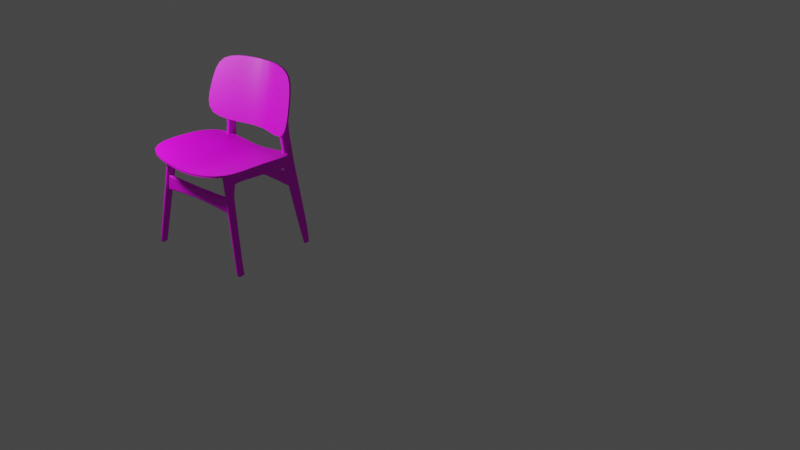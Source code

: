 # Source: chair_backup.blend  (saved by Blender 2.93.21; exported with 4.5.12 LTS)
import bpy
from mathutils import Matrix  # noqa: F401  (used for matrix-valued properties, if any)

bpy.ops.wm.read_factory_settings(use_empty=True)
scene = bpy.context.scene
scene.name = 'Scene'

# ---- collections
col_collection = bpy.data.collections.new('Collection'); scene.collection.children.link(col_collection)
col_collection_2 = bpy.data.collections.new('Collection 2'); scene.collection.children.link(col_collection_2)

# ---- images (referenced by path relative to the original .blend; pixels are not part of the script)
import os
ASSET_DIR = os.environ.get("B2B_ASSET_DIR", "")  # directory of the original .blend (textures are referenced by path, not embedded)
HERE = os.path.dirname(os.path.abspath(__file__))  # packed textures are extracted next to this script under _unpacked/

def load_image(name, relpath, width, height, colorspace="sRGB"):
    """Load a texture the original file referenced (path relative to the .blend, or extracted next to this script)."""
    p = next((c for c in (os.path.join(HERE, relpath), os.path.join(ASSET_DIR, relpath)) if relpath and os.path.exists(c)), "")
    if p:
        img = bpy.data.images.load(p, check_existing=True)
        img.name = name
    else:  # same state as the original file: an image datablock whose file is absent (Cycles renders it pink)
        img = bpy.data.images.new(name, width, height)
        img.source = "FILE"
        img.filepath = "//" + (relpath or name)
    img.colorspace_settings.name = colorspace
    return img
img_woodquarteredchiffon001_col_3k_jpg_001 = load_image('WoodQuarteredChiffon001_COL_3K.jpg.001', 'WoodQuarteredChiffon001/REGULAR/3K/WoodQuarteredChiffon001_COL_3K.jpg', 1024, 1024, 'sRGB')

# ---- materials (node trees are filled in below, after node groups)
mat_material_002 = bpy.data.materials.new('Material.002')
mat_material_002.use_transparent_shadow = False
mat_material_004 = bpy.data.materials.new('Material.004')
mat_material_004.use_transparent_shadow = False
mat_material_006 = bpy.data.materials.new('Material.006')
mat_material_006.use_transparent_shadow = False
mat_material_003 = bpy.data.materials.new('Material.003')
mat_material_003.use_transparent_shadow = False
mat_material_005 = bpy.data.materials.new('Material.005')
mat_material_005.use_transparent_shadow = False
mat_material_001 = bpy.data.materials.new('Material.001')
mat_material_001.use_transparent_shadow = False

# ---- node groups
ng_auto_smooth = bpy.data.node_groups.new('Auto Smooth', 'GeometryNodeTree')
_s = ng_auto_smooth.interface.new_socket(name='Geometry', in_out='OUTPUT', socket_type='NodeSocketGeometry')
_s = ng_auto_smooth.interface.new_socket(name='Geometry', in_out='INPUT', socket_type='NodeSocketGeometry')
_s = ng_auto_smooth.interface.new_socket(name='Angle', in_out='INPUT', socket_type='NodeSocketFloat')
_s.subtype = 'ANGLE'
_s.min_value = 0.0
_s.max_value = 3.142
ng_auto_smooth.is_modifier = True
_N = ng_auto_smooth.nodes; _L = ng_auto_smooth.links
n0 = _N.new('NodeGroupOutput'); n0.name = 'Group Output'; n0.location = (480, -100)
n1 = _N.new('NodeGroupInput'); n1.name = 'Group Input'; n1.location = (-420, -300)
n2 = _N.new('NodeGroupInput'); n2.name = 'Group Input.001'; n2.location = (-60, -100)
n3 = _N.new('GeometryNodeSetShadeSmooth'); n3.name = 'Set Shade Smooth'; n3.location = (120, -100)
n3.domain = 'EDGE'
n4 = _N.new('GeometryNodeSetShadeSmooth'); n4.name = 'Set Shade Smooth.001'; n4.location = (300, -100)
n5 = _N.new('GeometryNodeInputMeshEdgeAngle'); n5.name = 'Edge Angle'; n5.location = (-420, -220)
n6 = _N.new('GeometryNodeInputEdgeSmooth'); n6.name = 'Is Edge Smooth'; n6.location = (-60, -160)
n7 = _N.new('GeometryNodeInputShadeSmooth'); n7.name = 'Is Face Smooth'; n7.location = (-240, -340)
n8 = _N.new('FunctionNodeBooleanMath'); n8.name = 'Boolean Math'; n8.location = (-60, -220)
n9 = _N.new('FunctionNodeCompare'); n9.name = 'Compare'; n9.location = (-240, -180)
n9.operation = 'LESS_EQUAL'
_L.new(n5.outputs[0], n9.inputs[0])
_L.new(n4.outputs[0], n0.inputs[0])
_L.new(n1.outputs[1], n9.inputs[1])
_L.new(n9.outputs[0], n8.inputs[0])
_L.new(n7.outputs[0], n8.inputs[1])
_L.new(n2.outputs[0], n3.inputs[0])
_L.new(n6.outputs[0], n3.inputs[1])
_L.new(n3.outputs[0], n4.inputs[0])
_L.new(n8.outputs[0], n3.inputs[2])
n0.is_active_output = True

# ---- material node trees
mat_material_002.use_nodes = True; mat_material_002.node_tree.nodes.clear()
_N = mat_material_002.node_tree.nodes; _L = mat_material_002.node_tree.links
n0 = _N.new('ShaderNodeBsdfPrincipled'); n0.name = 'Principled BSDF'; n0.location = (10, 300)
n0.distribution = 'GGX'
n0.subsurface_method = 'BURLEY'
n0.inputs[3].default_value = 1.45
n0.inputs[27].default_value = (0.0, 0.0, 0.0, 1.0)
n0.inputs[28].default_value = 1.0
n1 = _N.new('ShaderNodeOutputMaterial'); n1.name = 'Material Output'; n1.location = (300, 300)
n2 = _N.new('ShaderNodeTexImage'); n2.name = 'Image Texture'; n2.location = (-280, 280)
n2.image = img_woodquarteredchiffon001_col_3k_jpg_001
_L.new(n0.outputs[0], n1.inputs[0])
_L.new(n2.outputs[0], n0.inputs[0])
n1.is_active_output = True
mat_material_004.use_nodes = True; mat_material_004.node_tree.nodes.clear()
_N = mat_material_004.node_tree.nodes; _L = mat_material_004.node_tree.links
n0 = _N.new('ShaderNodeBsdfPrincipled'); n0.name = 'Principled BSDF'; n0.location = (10, 300)
n0.distribution = 'GGX'
n0.subsurface_method = 'BURLEY'
n0.inputs[3].default_value = 1.45
n0.inputs[27].default_value = (0.0, 0.0, 0.0, 1.0)
n0.inputs[28].default_value = 1.0
n1 = _N.new('ShaderNodeOutputMaterial'); n1.name = 'Material Output'; n1.location = (300, 300)
n2 = _N.new('ShaderNodeTexImage'); n2.name = 'Image Texture'; n2.location = (-280, 280)
n2.image = img_woodquarteredchiffon001_col_3k_jpg_001
_L.new(n0.outputs[0], n1.inputs[0])
_L.new(n2.outputs[0], n0.inputs[0])
n1.is_active_output = True
mat_material_006.use_nodes = True; mat_material_006.node_tree.nodes.clear()
_N = mat_material_006.node_tree.nodes; _L = mat_material_006.node_tree.links
n0 = _N.new('ShaderNodeBsdfPrincipled'); n0.name = 'Principled BSDF'; n0.location = (10, 300)
n0.distribution = 'GGX'
n0.subsurface_method = 'BURLEY'
n0.inputs[3].default_value = 1.45
n0.inputs[27].default_value = (0.0, 0.0, 0.0, 1.0)
n0.inputs[28].default_value = 1.0
n1 = _N.new('ShaderNodeOutputMaterial'); n1.name = 'Material Output'; n1.location = (300, 300)
n2 = _N.new('ShaderNodeTexImage'); n2.name = 'Image Texture'; n2.location = (-280, 280)
n2.image = img_woodquarteredchiffon001_col_3k_jpg_001
_L.new(n0.outputs[0], n1.inputs[0])
_L.new(n2.outputs[0], n0.inputs[0])
n1.is_active_output = True
mat_material_003.use_nodes = True; mat_material_003.node_tree.nodes.clear()
_N = mat_material_003.node_tree.nodes; _L = mat_material_003.node_tree.links
n0 = _N.new('ShaderNodeBsdfPrincipled'); n0.name = 'Principled BSDF'; n0.location = (10, 300)
n0.distribution = 'GGX'
n0.subsurface_method = 'BURLEY'
n0.inputs[3].default_value = 1.45
n0.inputs[27].default_value = (0.0, 0.0, 0.0, 1.0)
n0.inputs[28].default_value = 1.0
n1 = _N.new('ShaderNodeOutputMaterial'); n1.name = 'Material Output'; n1.location = (300, 300)
n2 = _N.new('ShaderNodeTexImage'); n2.name = 'Image Texture'; n2.location = (-280, 280)
n2.image = img_woodquarteredchiffon001_col_3k_jpg_001
_L.new(n0.outputs[0], n1.inputs[0])
_L.new(n2.outputs[0], n0.inputs[0])
n1.is_active_output = True
mat_material_005.use_nodes = True; mat_material_005.node_tree.nodes.clear()
_N = mat_material_005.node_tree.nodes; _L = mat_material_005.node_tree.links
n0 = _N.new('ShaderNodeBsdfPrincipled'); n0.name = 'Principled BSDF'; n0.location = (10, 300)
n0.distribution = 'GGX'
n0.subsurface_method = 'BURLEY'
n0.inputs[3].default_value = 1.45
n0.inputs[27].default_value = (0.0, 0.0, 0.0, 1.0)
n0.inputs[28].default_value = 1.0
n1 = _N.new('ShaderNodeOutputMaterial'); n1.name = 'Material Output'; n1.location = (300, 300)
n2 = _N.new('ShaderNodeTexImage'); n2.name = 'Image Texture'; n2.location = (-280, 280)
n2.image = img_woodquarteredchiffon001_col_3k_jpg_001
_L.new(n0.outputs[0], n1.inputs[0])
_L.new(n2.outputs[0], n0.inputs[0])
n1.is_active_output = True
mat_material_001.use_nodes = True; mat_material_001.node_tree.nodes.clear()
_N = mat_material_001.node_tree.nodes; _L = mat_material_001.node_tree.links
n0 = _N.new('ShaderNodeBsdfPrincipled'); n0.name = 'Principled BSDF'; n0.location = (10, 300)
n0.distribution = 'GGX'
n0.subsurface_method = 'BURLEY'
n0.inputs[0].default_value = (0.0, 0.0, 0.0, 1.0)
n0.inputs[3].default_value = 1.45
n0.inputs[27].default_value = (0.0, 0.0, 0.0, 1.0)
n0.inputs[28].default_value = 1.0
n1 = _N.new('ShaderNodeOutputMaterial'); n1.name = 'Material Output'; n1.location = (300, 300)
_L.new(n0.outputs[0], n1.inputs[0])
n1.is_active_output = True

# ---- world
world_world = bpy.data.worlds.new('World'); scene.world = world_world
world_world.use_nodes = True; world_world.node_tree.nodes.clear()
_N = world_world.node_tree.nodes; _L = world_world.node_tree.links
n0 = _N.new('ShaderNodeOutputWorld'); n0.name = 'World Output'; n0.location = (300, 300)
n1 = _N.new('ShaderNodeBackground'); n1.name = 'Background'; n1.location = (10, 300)
n1.inputs[0].default_value = (0.05088, 0.05088, 0.05088, 1.0)
_L.new(n1.outputs[0], n0.inputs[0])
n0.is_active_output = True
world_world.color = (0.05088, 0.05088, 0.05088)
world_world.use_sun_shadow = False
world_world.sun_shadow_jitter_overblur = 0.0

# ---- lights
light_point = bpy.data.lights.new('Point', 'POINT')
light_point.transmission_factor = 0.0
light_point.energy = 537.4
light_point.shadow_soft_size = 0.25
light_point.shadow_maximum_resolution = 0.006
light_point.use_absolute_resolution = True

# ---- meshes
me_cube_001 = bpy.data.meshes.new('Cube.001')
me_cube_001.from_pydata([(-17.14, -1.0, 0.5479), (-16.05, -1.0, 0.7412), (-12.79, -18.61, -24.1), (-11.69, -18.61, -23.91), (-10.87, -5.286, -28.6), (-12.53, -5.029, -25.53), (-12.74, -3.31, -24.37), (-17.14, -0.6677, 0.5479), (-16.05, -0.6677, 0.7412), (-11.64, -2.855, -24.2), (-12.47, -0.6585, -25.89), (-12.51, -5.042, -25.69), (-11.57, -4.978, -25.09), (-12.62, -4.103, -25.03), (-16.6, 1.0, 0.6446), (-16.81, -1.211, 0.2324), (-12.08, -4.066, -24.93), (-11.55, -18.81, -27.93), (-12.24, -18.61, -24.01), (-11.99, -5.029, -25.44), (-12.19, -3.31, -24.27), (-12.17, -0.5713, -24.4), (-16.6, -0.6677, 0.6446), (-11.93, -0.6585, -25.79), (-16.05, 1.0, 0.7412), (-11.44, -5.029, -25.34), (-11.62, -0.5713, -24.3), (-11.38, -0.6585, -25.69), (-10.84, -0.8499, -28.75), (-16.26, -1.211, 0.329), (-11.54, -4.03, -24.84), (-11.65, -3.31, -24.17), (-10.85, -3.243, -28.7), (-11.93, -0.8499, -28.94), (-17.35, -1.211, 0.1357), (-11.94, -3.243, -28.9), (-17.14, 1.0, 0.5479), (-12.72, -0.5713, -24.5), (-16.85, -1.152, -1.094), (-15.76, -0.8119, -0.9023), (-16.85, -0.8418, -1.094), (-16.31, -1.152, -0.9975), (-16.31, 0.8964, -1.006), (-15.76, -1.152, -0.9008), (-15.76, 0.8964, -0.9094), (-16.85, 0.8964, -1.103), (-12.09, -18.81, -28.02), (-11.96, -5.286, -28.79), (-11.0, -18.81, -27.83), (-11.39, -0.8499, -28.84), (-12.06, -5.242, -28.23), (-10.86, -4.914, -28.62), (-10.84, -1.286, -28.74), (-12.04, -0.815, -28.36), (-11.11, -19.32, -27.2), (-10.99, -5.23, -27.96), (-12.07, -3.399, -28.19), (-11.48, -0.815, -28.29), (-11.66, -19.32, -27.3), (-10.94, -0.815, -28.19), (-12.21, -19.32, -27.4), (-11.75, -22.84, -23.58), (-12.3, -22.84, -23.68), (-12.85, -22.84, -23.77), (-12.28, -24.21, -26.99), (-11.18, -24.21, -26.79), (-12.91, -23.58, -23.4), (-11.82, -23.58, -23.21), (-12.37, -23.58, -23.3), (-12.91, -23.75, -23.42), (-11.81, -23.75, -23.23), (-12.36, -25.32, -26.51), (-11.26, -25.32, -26.57), (-11.29, -25.63, -26.41), (-11.17, -23.03, -26.9), (-12.83, -21.8, -23.85), (-12.26, -23.03, -27.1), (-12.28, -21.8, -23.76), (-11.74, -21.8, -23.66), (-11.71, -23.03, -27.0), (-11.24, -24.91, -26.7), (-11.81, -23.59, -23.27), (-12.9, -23.59, -23.46), (-11.3, -25.73, -26.32), (-12.42, -25.91, -26.21), (-11.31, -25.91, -26.26), (-10.85, -2.678, -28.71), (-12.38, -5.1, -26.43), (-12.62, -18.81, -25.05), (-11.44, -26.89, -25.37), (-11.98, -26.89, -25.47), (-11.47, -26.89, -25.38), (-12.53, -26.89, -25.57), (-11.4, -5.051, -25.92), (-11.25, -0.7037, -26.41), (-12.35, -0.7037, -26.61), (-12.76, -24.05, -24.29), (-11.66, -24.05, -24.09), (-16.95, -27.87, 0.2734), (-16.22, -27.87, 0.4026), (-16.6, -27.93, 0.3964), (-11.82, -23.58, -23.21), (-16.55, -25.46, 0.3244), (-16.56, -25.77, 0.384), (-16.91, -25.66, 0.2598), (-16.19, -25.76, 0.4486), (-16.18, -25.69, 0.3612), (-16.56, -25.77, 0.384), (-16.91, -25.69, 0.232), (-16.18, -25.89, 0.5403), (-16.94, -25.77, 0.406), (-16.57, -25.77, 0.4706), (-16.92, -25.76, 0.3194), (-16.96, -26.86, 0.5245), (-16.23, -26.86, 0.6537), (-16.98, -26.87, 0.6111), (-16.61, -26.87, 0.6757), (-16.24, -26.87, 0.7403), (-11.53, -18.81, -24.86), (-12.46, -3.9, -25.94), (-11.8, -0.7037, -26.51), (-11.59, -23.2, -24.5), (-11.57, -22.12, -24.59), (-11.67, -24.23, -24.05), (-16.23, -27.93, 0.461), (-10.85, -3.725, -28.68), (-12.68, -23.2, -24.69), (-12.67, -22.12, -24.78), (-12.76, -24.23, -24.24), (-16.96, -27.93, 0.3318), (-12.22, -24.88, -28.6), (-11.16, -24.88, -28.41), (-12.23, -26.05, -28.53), (-11.14, -26.31, -28.52), (-11.21, -23.77, -28.13), (-12.27, -23.77, -28.32), (-11.74, -23.77, -28.23), (-11.33, -26.46, -35.25), (-10.23, -26.2, -35.28), (-10.22, -25.33, -35.36), (-11.13, -25.55, -28.55), (-11.15, -26.43, -28.47), (-12.24, -26.69, -28.44), (-12.21, -26.78, -28.65), (-10.82, -23.54, -35.04), (-11.35, -23.6, -35.13), (-11.35, -23.58, -35.13), (-10.29, -23.54, -34.94), (-11.15, -26.78, -28.46), (-11.68, -26.78, -28.55), (-10.22, -26.08, -35.33), (-11.31, -25.82, -35.34), (-10.24, -24.65, -35.22), (-11.3, -24.08, -35.41), (-11.66, -24.77, -31.65), (-10.6, -24.77, -31.47), (-11.67, -25.94, -31.58), (-10.58, -26.21, -31.57), (-10.64, -23.67, -31.19), (-11.7, -23.67, -31.37), (-11.17, -23.67, -31.28), (-10.57, -25.45, -31.6), (-10.59, -26.33, -31.52), (-11.68, -26.58, -31.49), (-11.65, -26.68, -31.7), (-10.59, -26.68, -31.51), (-11.12, -26.68, -31.61), (-11.29, -26.55, -35.46), (-10.76, -26.55, -35.36), (-10.23, -26.55, -35.27), (-8.978, -27.26, -46.91), (-9.612, -28.59, -46.69), (-8.448, -27.26, -46.82), (-8.939, -28.58, -44.95), (-9.508, -27.26, -47.01), (-9.521, -28.59, -45.06), (-8.943, -28.59, -44.96), (-9.678, -28.7, -46.35), (-8.384, -28.84, -47.19), (-9.558, -28.46, -46.88), (-9.249, -28.57, -45.74), (-8.849, -28.16, -46.16), (-9.117, -27.09, -46.64), (-10.81, -26.97, -39.41), (-10.82, -27.34, -39.36), (-10.65, -25.82, -39.91), (-10.58, -24.75, -40.06), (-12.48, -26.46, -25.85), (-11.35, -23.59, -35.13), (-12.22, -26.74, -28.55), (-11.66, -26.64, -31.61), (-11.31, -26.51, -35.36), (-10.42, -28.03, -42.59), (-10.14, -27.19, -43.45), (-10.41, -27.87, -42.61), (-9.985, -26.15, -43.93), (-11.17, -23.49, -26.86), (-11.19, -24.2, -28.24), (-10.27, -23.97, -35.05), (-10.63, -24.1, -31.3), (-8.481, -27.86, -46.77), (-8.961, -27.35, -46.74), (17.14, -1.0, 0.5479), (16.05, -1.0, 0.7412), (12.79, -18.61, -24.1), (11.69, -18.61, -23.91), (10.87, -5.286, -28.6), (12.53, -5.029, -25.53), (12.74, -3.31, -24.37), (17.14, -0.6677, 0.5479), (16.05, -0.6677, 0.7412), (11.64, -2.855, -24.2), (12.47, -0.6585, -25.89), (12.51, -5.042, -25.69), (11.57, -4.978, -25.09), (12.62, -4.103, -25.03), (16.6, 1.0, 0.6446), (16.81, -1.211, 0.2324), (12.08, -4.066, -24.93), (11.55, -18.81, -27.93), (12.24, -18.61, -24.01), (11.99, -5.029, -25.44), (12.19, -3.31, -24.27), (12.17, -0.5713, -24.4), (16.6, -0.6677, 0.6446), (11.93, -0.6585, -25.79), (16.05, 1.0, 0.7412), (11.44, -5.029, -25.34), (11.62, -0.5713, -24.3), (11.38, -0.6585, -25.69), (10.84, -0.8499, -28.75), (16.26, -1.211, 0.329), (11.54, -4.03, -24.84), (11.65, -3.31, -24.17), (10.85, -3.243, -28.7), (11.93, -0.8499, -28.94), (17.35, -1.211, 0.1357), (11.94, -3.243, -28.9), (17.14, 1.0, 0.5479), (12.72, -0.5713, -24.5), (16.85, -1.152, -1.094), (15.76, -0.8119, -0.9023), (16.85, -0.8418, -1.094), (16.31, -1.152, -0.9975), (16.31, 0.8964, -1.006), (15.76, -1.152, -0.9008), (15.76, 0.8964, -0.9094), (16.85, 0.8964, -1.103), (12.09, -18.81, -28.02), (11.96, -5.286, -28.79), (11.0, -18.81, -27.83), (11.39, -0.8499, -28.84), (12.06, -5.242, -28.23), (10.86, -4.914, -28.62), (10.84, -1.286, -28.74), (12.04, -0.815, -28.36), (11.11, -19.32, -27.2), (10.99, -5.23, -27.96), (12.07, -3.399, -28.19), (11.48, -0.815, -28.29), (11.66, -19.32, -27.3), (10.94, -0.815, -28.19), (12.21, -19.32, -27.4), (11.75, -22.84, -23.58), (12.3, -22.84, -23.68), (12.85, -22.84, -23.77), (12.28, -24.21, -26.99), (11.18, -24.21, -26.79), (12.91, -23.58, -23.4), (11.82, -23.58, -23.21), (12.37, -23.58, -23.3), (12.91, -23.75, -23.42), (11.81, -23.75, -23.23), (12.36, -25.32, -26.51), (11.26, -25.32, -26.57), (11.29, -25.63, -26.41), (11.17, -23.03, -26.9), (12.83, -21.8, -23.85), (12.26, -23.03, -27.1), (12.28, -21.8, -23.76), (11.74, -21.8, -23.66), (11.71, -23.03, -27.0), (11.24, -24.91, -26.7), (11.81, -23.59, -23.27), (12.9, -23.59, -23.46), (11.3, -25.73, -26.32), (12.42, -25.91, -26.21), (11.31, -25.91, -26.26), (10.85, -2.678, -28.71), (12.38, -5.1, -26.43), (12.62, -18.81, -25.05), (11.44, -26.89, -25.37), (11.98, -26.89, -25.47), (11.47, -26.89, -25.38), (12.53, -26.89, -25.57), (11.4, -5.051, -25.92), (11.25, -0.7037, -26.41), (12.35, -0.7037, -26.61), (12.76, -24.05, -24.29), (11.66, -24.05, -24.09), (16.95, -27.87, 0.2734), (16.22, -27.87, 0.4026), (16.6, -27.93, 0.3964), (11.82, -23.58, -23.21), (16.55, -25.46, 0.3244), (16.56, -25.77, 0.384), (16.91, -25.66, 0.2598), (16.19, -25.76, 0.4486), (16.18, -25.69, 0.3612), (16.56, -25.77, 0.384), (16.91, -25.69, 0.232), (16.18, -25.89, 0.5403), (16.94, -25.77, 0.406), (16.57, -25.77, 0.4706), (16.92, -25.76, 0.3194), (16.96, -26.86, 0.5245), (16.23, -26.86, 0.6537), (16.98, -26.87, 0.6111), (16.61, -26.87, 0.6757), (16.24, -26.87, 0.7403), (11.53, -18.81, -24.86), (12.46, -3.9, -25.94), (11.8, -0.7037, -26.51), (11.59, -23.2, -24.5), (11.57, -22.12, -24.59), (11.67, -24.23, -24.05), (16.23, -27.93, 0.461), (10.85, -3.725, -28.68), (12.68, -23.2, -24.69), (12.67, -22.12, -24.78), (12.76, -24.23, -24.24), (16.96, -27.93, 0.3318), (12.22, -24.88, -28.6), (11.16, -24.88, -28.41), (12.23, -26.05, -28.53), (11.14, -26.31, -28.52), (11.21, -23.77, -28.13), (12.27, -23.77, -28.32), (11.74, -23.77, -28.23), (11.33, -26.46, -35.25), (10.23, -26.2, -35.28), (10.22, -25.33, -35.36), (11.13, -25.55, -28.55), (11.15, -26.43, -28.47), (12.24, -26.69, -28.44), (12.21, -26.78, -28.65), (10.82, -23.54, -35.04), (11.35, -23.6, -35.13), (11.35, -23.58, -35.13), (10.29, -23.54, -34.94), (11.15, -26.78, -28.46), (11.68, -26.78, -28.55), (10.22, -26.08, -35.33), (11.31, -25.82, -35.34), (10.24, -24.65, -35.22), (11.3, -24.08, -35.41), (11.66, -24.77, -31.65), (10.6, -24.77, -31.47), (11.67, -25.94, -31.58), (10.58, -26.21, -31.57), (10.64, -23.67, -31.19), (11.7, -23.67, -31.37), (11.17, -23.67, -31.28), (10.57, -25.45, -31.6), (10.59, -26.33, -31.52), (11.68, -26.58, -31.49), (11.65, -26.68, -31.7), (10.59, -26.68, -31.51), (11.12, -26.68, -31.61), (11.29, -26.55, -35.46), (10.76, -26.55, -35.36), (10.23, -26.55, -35.27), (8.978, -27.26, -46.91), (9.612, -28.59, -46.69), (8.448, -27.26, -46.82), (8.939, -28.58, -44.95), (9.508, -27.26, -47.01), (9.521, -28.59, -45.06), (8.943, -28.59, -44.96), (9.678, -28.7, -46.35), (8.384, -28.84, -47.19), (9.558, -28.46, -46.88), (9.249, -28.57, -45.74), (8.849, -28.16, -46.16), (9.117, -27.09, -46.64), (10.81, -26.97, -39.41), (10.82, -27.34, -39.36), (10.65, -25.82, -39.91), (10.58, -24.75, -40.06), (12.48, -26.46, -25.85), (11.35, -23.59, -35.13), (12.22, -26.74, -28.55), (11.66, -26.64, -31.61), (11.31, -26.51, -35.36), (10.42, -28.03, -42.59), (10.14, -27.19, -43.45), (10.41, -27.87, -42.61), (9.985, -26.15, -43.93), (11.17, -23.49, -26.86), (11.19, -24.2, -28.24), (10.27, -23.97, -35.05), (10.63, -24.1, -31.3), (8.481, -27.86, -46.77), (8.961, -27.35, -46.74)], [], [(40, 7, 36, 45), (39, 8, 1, 43), (38, 34, 0), (7, 0, 34), (12, 25, 3), (77, 75, 63, 62), (32, 30, 25, 12), (32, 9, 31, 30), (13, 6, 37, 10), (27, 26, 9, 32), (44, 24, 8, 39), (38, 0, 7, 40), (86, 94, 27, 32), (13, 11, 5), (5, 11, 2), (119, 13, 10, 95), (93, 12, 3, 118), (95, 10, 23, 120), (24, 14, 22, 8), (10, 37, 21, 23), (30, 31, 20, 16), (30, 16, 19, 25), (25, 19, 18, 3), (8, 22, 15, 29), (43, 29, 15, 41), (45, 36, 14, 42), (43, 1, 29), (8, 29, 1), (78, 77, 62, 61), (120, 23, 27, 94), (23, 21, 26, 27), (42, 14, 24, 44), (14, 36, 7, 22), (16, 20, 6, 13), (16, 13, 5, 19), (19, 5, 2, 18), (22, 7, 34, 15), (41, 15, 34, 38), (20, 41, 38, 6), (21, 42, 44, 26), (37, 45, 42, 21), (31, 43, 41, 20), (6, 38, 40), (26, 44, 39, 9), (9, 39, 43, 31), (6, 40, 45, 37), (50, 47, 46, 60), (56, 35, 47, 50), (51, 55, 4), (17, 58, 60, 46), (49, 57, 59, 28), (48, 54, 58, 17), (33, 53, 57, 49), (4, 55, 54, 48), (35, 56, 53, 33), (28, 59, 52), (62, 63, 66, 68), (121, 61, 67, 97), (97, 67, 81, 123), (122, 78, 61, 121), (61, 62, 68, 67), (118, 3, 78, 122), (58, 54, 74, 79), (60, 58, 79, 76), (3, 18, 77, 78), (18, 2, 75, 77), (64, 76, 135, 130), (90, 92, 143, 149), (71, 64, 130, 132), (84, 187, 92), (84, 71, 132, 142), (73, 83, 141, 133), (76, 79, 136, 135), (82, 69, 112, 108), (65, 80, 140, 131), (79, 74, 134, 136), (83, 89, 148, 141), (100, 124, 117, 116), (99, 70, 105, 114), (123, 81, 70, 99), (91, 90, 149, 148), (196, 65, 131, 197), (70, 81, 106, 105), (129, 100, 116, 115), (66, 82, 108, 104), (69, 98, 113, 112), (67, 68, 102, 101), (98, 129, 115, 113), (81, 67, 101, 106), (187, 84, 142, 189), (89, 91, 148), (68, 66, 104, 102), (80, 73, 133, 140), (124, 99, 114, 117), (82, 128, 98, 69), (2, 88, 127, 75), (66, 96, 128, 82), (63, 126, 96, 66), (11, 87, 88, 2), (13, 119, 87, 11), (32, 12, 93, 125), (75, 127, 126, 63), (101, 102, 107, 106), (102, 104, 108, 107), (107, 108, 112, 103), (103, 112, 110, 111), (114, 105, 109, 117), (106, 107, 103, 105), (117, 109, 111, 116), (116, 111, 110, 115), (105, 103, 111, 109), (112, 113, 115, 110), (52, 59, 94, 86), (56, 119, 95, 53), (55, 93, 118, 54), (53, 95, 120, 57), (57, 120, 94, 59), (65, 121, 97, 72), (72, 97, 123, 85), (74, 122, 121, 65), (54, 118, 122, 74), (89, 99, 124), (85, 123, 99, 89), (91, 124, 100, 90), (89, 124, 91), (90, 100, 129, 92), (136, 134, 158, 160), (132, 130, 154, 156), (141, 148, 165, 162), (131, 140, 161, 155), (189, 142, 163, 190), (140, 133, 157, 161), (130, 135, 159, 154), (148, 149, 166, 165), (142, 132, 156, 163), (133, 141, 162, 157), (197, 131, 155, 199), (149, 143, 164, 166), (135, 136, 160, 159), (190, 163, 137, 191), (161, 157, 150, 139), (154, 159, 145, 153), (165, 166, 168, 169), (163, 156, 151, 137), (157, 162, 138, 150), (199, 155, 152, 198), (159, 146, 188), (166, 164, 167, 168), (159, 160, 144, 146), (160, 158, 147, 144), (156, 154, 153, 151), (162, 165, 169, 138), (155, 161, 139, 152), (168, 167, 177, 175), (192, 194, 171, 177), (191, 137, 184, 192), (138, 169, 176), (169, 168, 175, 176), (150, 138, 176, 173), (194, 193, 179, 171), (139, 150, 173, 178), (152, 139, 178), (198, 152, 178, 200), (193, 195, 174, 179), (146, 144, 170, 174), (188, 146, 174, 195), (144, 147, 172, 170), (74, 65, 196), (98, 92, 129), (128, 84, 92, 98), (88, 60, 76, 127), (96, 71, 84, 128), (126, 64, 71, 96), (87, 50, 60, 88), (119, 56, 50, 87), (125, 93, 55, 51), (127, 76, 64, 126), (175, 180, 173, 176), (180, 181, 178, 173), (201, 182, 172, 200), (182, 174, 170, 172), (177, 180, 175), (177, 171, 181, 180), (171, 182, 201, 181), (171, 179, 174, 182), (153, 145, 186, 185), (151, 153, 185, 183), (137, 151, 183, 184), (145, 188, 195, 186), (185, 186, 195, 193), (183, 185, 193, 194), (167, 191, 192, 177), (184, 183, 194, 192), (159, 188, 145), (164, 190, 191, 167), (143, 189, 190, 164), (92, 187, 189, 143), (181, 201, 200, 178), (147, 198, 200, 172), (158, 199, 198, 147), (134, 197, 199, 158), (74, 196, 197, 134), (242, 247, 238, 209), (241, 245, 203, 210), (240, 202, 236), (209, 236, 202), (214, 205, 227), (279, 264, 265, 277), (234, 214, 227, 232), (234, 232, 233, 211), (215, 212, 239, 208), (229, 234, 211, 228), (246, 241, 210, 226), (240, 242, 209, 202), (288, 234, 229, 296), (215, 207, 213), (207, 204, 213), (321, 297, 212, 215), (295, 320, 205, 214), (297, 322, 225, 212), (226, 210, 224, 216), (212, 225, 223, 239), (232, 218, 222, 233), (232, 227, 221, 218), (227, 205, 220, 221), (210, 231, 217, 224), (245, 243, 217, 231), (247, 244, 216, 238), (245, 231, 203), (210, 203, 231), (280, 263, 264, 279), (322, 296, 229, 225), (225, 229, 228, 223), (244, 246, 226, 216), (216, 224, 209, 238), (218, 215, 208, 222), (218, 221, 207, 215), (221, 220, 204, 207), (224, 217, 236, 209), (243, 240, 236, 217), (222, 208, 240, 243), (223, 228, 246, 244), (239, 223, 244, 247), (233, 222, 243, 245), (208, 242, 240), (228, 211, 241, 246), (211, 233, 245, 241), (208, 239, 247, 242), (252, 262, 248, 249), (258, 252, 249, 237), (253, 206, 257), (219, 248, 262, 260), (251, 230, 261, 259), (250, 219, 260, 256), (235, 251, 259, 255), (206, 250, 256, 257), (237, 235, 255, 258), (230, 254, 261), (264, 270, 268, 265), (323, 299, 269, 263), (299, 325, 283, 269), (324, 323, 263, 280), (263, 269, 270, 264), (320, 324, 280, 205), (260, 281, 276, 256), (262, 278, 281, 260), (205, 280, 279, 220), (220, 279, 277, 204), (266, 332, 337, 278), (292, 351, 345, 294), (273, 334, 332, 266), (286, 294, 389), (286, 344, 334, 273), (275, 335, 343, 285), (278, 337, 338, 281), (284, 310, 314, 271), (267, 333, 342, 282), (281, 338, 336, 276), (285, 343, 350, 291), (302, 318, 319, 326), (301, 316, 307, 272), (325, 301, 272, 283), (293, 350, 351, 292), (398, 399, 333, 267), (272, 307, 308, 283), (331, 317, 318, 302), (268, 306, 310, 284), (271, 314, 315, 300), (269, 303, 304, 270), (300, 315, 317, 331), (283, 308, 303, 269), (389, 391, 344, 286), (291, 350, 293), (270, 304, 306, 268), (282, 342, 335, 275), (326, 319, 316, 301), (284, 271, 300, 330), (204, 277, 329, 290), (268, 284, 330, 298), (265, 268, 298, 328), (213, 204, 290, 289), (215, 213, 289, 321), (234, 327, 295, 214), (277, 265, 328, 329), (303, 308, 309, 304), (304, 309, 310, 306), (309, 305, 314, 310), (305, 313, 312, 314), (316, 319, 311, 307), (308, 307, 305, 309), (319, 318, 313, 311), (318, 317, 312, 313), (307, 311, 313, 305), (314, 312, 317, 315), (254, 288, 296, 261), (258, 255, 297, 321), (257, 256, 320, 295), (255, 259, 322, 297), (259, 261, 296, 322), (267, 274, 299, 323), (274, 287, 325, 299), (276, 267, 323, 324), (256, 276, 324, 320), (291, 326, 301), (287, 291, 301, 325), (293, 292, 302, 326), (291, 293, 326), (292, 294, 331, 302), (338, 362, 360, 336), (334, 358, 356, 332), (343, 364, 367, 350), (333, 357, 363, 342), (391, 392, 365, 344), (342, 363, 359, 335), (332, 356, 361, 337), (350, 367, 368, 351), (344, 365, 358, 334), (335, 359, 364, 343), (399, 401, 357, 333), (351, 368, 366, 345), (337, 361, 362, 338), (392, 393, 339, 365), (363, 341, 352, 359), (356, 355, 347, 361), (367, 371, 370, 368), (365, 339, 353, 358), (359, 352, 340, 364), (401, 400, 354, 357), (361, 390, 348), (368, 370, 369, 366), (361, 348, 346, 362), (362, 346, 349, 360), (358, 353, 355, 356), (364, 340, 371, 367), (357, 354, 341, 363), (370, 377, 379, 369), (394, 379, 373, 396), (393, 394, 386, 339), (340, 378, 371), (371, 378, 377, 370), (352, 375, 378, 340), (396, 373, 381, 395), (341, 380, 375, 352), (354, 380, 341), (400, 402, 380, 354), (395, 381, 376, 397), (348, 376, 372, 346), (390, 397, 376, 348), (346, 372, 374, 349), (276, 398, 267), (300, 331, 294), (330, 300, 294, 286), (290, 329, 278, 262), (298, 330, 286, 273), (328, 298, 273, 266), (289, 290, 262, 252), (321, 289, 252, 258), (327, 253, 257, 295), (329, 328, 266, 278), (377, 378, 375, 382), (382, 375, 380, 383), (403, 402, 374, 384), (384, 374, 372, 376), (379, 377, 382), (379, 382, 383, 373), (373, 383, 403, 384), (373, 384, 376, 381), (355, 387, 388, 347), (353, 385, 387, 355), (339, 386, 385, 353), (347, 388, 397, 390), (387, 395, 397, 388), (385, 396, 395, 387), (369, 379, 394, 393), (386, 394, 396, 385), (361, 347, 390), (366, 369, 393, 392), (345, 366, 392, 391), (294, 345, 391, 389), (383, 380, 402, 403), (349, 374, 402, 400), (360, 349, 400, 401), (336, 360, 401, 399), (276, 336, 399, 398)])
_uv = me_cube_001.uv_layers.new(name='UVMap')
_uv.uv.foreach_set('vector', [0.06835, 0.01285, 0.07483, 0.007408, 0.07716, 0.005461, 0.07976, 0.01182, 0.0828, 0.01275, 0.07801, 0.006264, 0.0772, 0.006648, 0.07796, 0.01156, 0.07353, 0.01162, 0.07553, 0.008194, 0.07512, 0.007572, 0.07483, 0.007408, 0.07512, 0.007572, 0.07553, 0.008194, 0.03878, 0.5098, 0.03935, 0.51, 0.03186, 0.7074, 0.02748, 0.72, 0.02638, 0.7199, 0.02657, 0.7213, 0.02732, 0.7212, 0.01967, 0.4874, 0.04144, 0.5005, 0.03935, 0.51, 0.03878, 0.5098, 0.01967, 0.4874, 0.0525, 0.4928, 0.04466, 0.4952, 0.04144, 0.5005, 0.04379, 0.4995, 0.03531, 0.4908, 0.05567, 0.4862, 0.05075, 0.4862, 0.04546, 0.484, 0.04107, 0.4862, 0.0525, 0.4928, 0.01967, 0.4874, 0.07194, 0.01012, 0.07592, 5.748e-05, 0.07801, 0.006264, 0.0828, 0.01275, 0.07353, 0.01162, 0.07512, 0.007572, 0.07483, 0.007408, 0.06835, 0.01285, 0.02499, 0.4814, 0.04579, 0.4834, 0.04546, 0.484, 0.01967, 0.4874, 0.04379, 0.4995, 0.04671, 0.5113, 0.04701, 0.5101, 0.04701, 0.5101, 0.04671, 0.5113, 0.025, 0.7072, 0.05132, 0.5019, 0.04379, 0.4995, 0.05075, 0.4862, 0.05052, 0.484, 0.03228, 0.5116, 0.03878, 0.5098, 0.03186, 0.7074, 0.03157, 0.7078, 0.05052, 0.484, 0.05075, 0.4862, 0.04806, 0.4851, 0.04823, 0.4834, 0.07592, 5.748e-05, 0.07651, 0.003348, 0.07638, 0.007235, 0.07801, 0.006264, 0.05075, 0.4862, 0.05567, 0.4862, 0.04836, 0.4871, 0.04806, 0.4851, 0.04144, 0.5005, 0.04466, 0.4952, 0.03982, 0.4947, 0.04228, 0.5004, 0.04144, 0.5005, 0.04228, 0.5004, 0.04304, 0.5099, 0.03935, 0.51, 0.03935, 0.51, 0.04304, 0.5099, 0.02842, 0.7075, 0.03186, 0.7074, 0.07801, 0.006264, 0.07638, 0.007235, 0.07563, 0.007993, 0.07607, 0.007679, 0.07796, 0.01156, 0.07607, 0.007679, 0.07563, 0.007993, 0.07574, 0.01099, 0.07976, 0.01182, 0.07716, 0.005461, 0.07651, 0.003348, 0.07599, 0.01019, 0.07796, 0.01156, 0.0772, 0.006648, 0.07607, 0.007679, 0.07801, 0.006264, 0.07607, 0.007679, 0.0772, 0.006648, 0.02859, 0.72, 0.02748, 0.72, 0.02732, 0.7212, 0.02807, 0.7213, 0.04823, 0.4834, 0.04806, 0.4851, 0.04546, 0.484, 0.04579, 0.4834, 0.04806, 0.4851, 0.04836, 0.4871, 0.04107, 0.4862, 0.04546, 0.484, 0.07599, 0.01019, 0.07651, 0.003348, 0.07592, 5.748e-05, 0.07194, 0.01012, 0.07651, 0.003348, 0.07716, 0.005461, 0.07483, 0.007408, 0.07638, 0.007235, 0.04228, 0.5004, 0.03982, 0.4947, 0.03531, 0.4908, 0.04379, 0.4995, 0.04228, 0.5004, 0.04379, 0.4995, 0.04701, 0.5101, 0.04304, 0.5099, 0.04304, 0.5099, 0.04701, 0.5101, 0.025, 0.7072, 0.02842, 0.7075, 0.07638, 0.007235, 0.07483, 0.007408, 0.07553, 0.008194, 0.07563, 0.007993, 0.07574, 0.01099, 0.07563, 0.007993, 0.07553, 0.008194, 0.07353, 0.01162, 0.03982, 0.4947, 0.07574, 0.01099, 0.07353, 0.01162, 0.03531, 0.4908, 0.04836, 0.4871, 0.07599, 0.01019, 0.07194, 0.01012, 0.04107, 0.4862, 0.05567, 0.4862, 0.07976, 0.01182, 0.07599, 0.01019, 0.04836, 0.4871, 0.04466, 0.4952, 0.07796, 0.01156, 0.07574, 0.01099, 0.03982, 0.4947, 0.03531, 0.4908, 0.07353, 0.01162, 0.06835, 0.01285, 0.04107, 0.4862, 0.07194, 0.01012, 0.0828, 0.01275, 0.0525, 0.4928, 0.0525, 0.4928, 0.0828, 0.01275, 0.07796, 0.01156, 0.04466, 0.4952, 0.03531, 0.4908, 0.06835, 0.01285, 0.07976, 0.01182, 0.05567, 0.4862, 0.07514, 0.5167, 0.0828, 0.5167, 0.03944, 0.7146, 0.03618, 0.7139, 0.06816, 0.4952, 0.07454, 0.4902, 0.0828, 0.5167, 0.07514, 0.5167, 0.002774, 0.5047, 0.008654, 0.5116, 5.748e-05, 0.5108, 0.02759, 0.7189, 0.02805, 0.713, 0.03618, 0.7139, 0.03944, 0.7146, 0.0505, 0.4687, 0.04941, 0.4753, 0.04259, 0.4752, 0.04174, 0.4691, 0.01646, 0.7129, 0.01988, 0.7126, 0.02805, 0.713, 0.02759, 0.7189, 0.05858, 0.4719, 0.05574, 0.4772, 0.04941, 0.4753, 0.0505, 0.4687, 5.748e-05, 0.5108, 0.008654, 0.5116, 0.01988, 0.7126, 0.01646, 0.7129, 0.07454, 0.4902, 0.06816, 0.4952, 0.05574, 0.4772, 0.05858, 0.4719, 0.04174, 0.4691, 0.04259, 0.4752, 0.03624, 0.472, 0.02732, 0.7212, 0.02657, 0.7213, 0.02649, 0.7217, 0.02722, 0.7214, 0.02817, 0.7221, 0.02807, 0.7213, 0.028, 0.7217, 0.0284, 0.723, 0.0284, 0.723, 0.028, 0.7217, 0.02796, 0.7222, 0.02802, 0.7237, 0.0286, 0.7204, 0.02859, 0.72, 0.02807, 0.7213, 0.02817, 0.7221, 0.02807, 0.7213, 0.02732, 0.7212, 0.02722, 0.7214, 0.028, 0.7217, 0.03157, 0.7078, 0.03186, 0.7074, 0.02859, 0.72, 0.0286, 0.7204, 0.02805, 0.713, 0.01988, 0.7126, 0.02601, 0.7251, 0.0272, 0.7258, 0.03618, 0.7139, 0.02805, 0.713, 0.0272, 0.7258, 0.02841, 0.7258, 0.03186, 0.7074, 0.02842, 0.7075, 0.02748, 0.72, 0.02859, 0.72, 0.02842, 0.7075, 0.025, 0.7072, 0.02638, 0.7199, 0.02748, 0.72, 0.02635, 0.7274, 0.02841, 0.7258, 0.02772, 0.7307, 0.02531, 0.7328, 0.02621, 0.7258, 0.02549, 0.7255, 0.0264, 0.7329, 0.0266, 0.7331, 0.02504, 0.727, 0.02635, 0.7274, 0.02531, 0.7328, 0.02288, 0.7325, 0.02517, 0.7263, 0.02532, 0.7258, 0.02549, 0.7255, 0.02517, 0.7263, 0.02504, 0.727, 0.02288, 0.7325, 0.02257, 0.7319, 0.02816, 0.7273, 0.0274, 0.7272, 0.02755, 0.733, 0.02907, 0.7334, 0.02841, 0.7258, 0.0272, 0.7258, 0.02764, 0.7303, 0.02772, 0.7307, 0.02637, 0.7221, 0.02625, 0.7226, 0.02782, 0.7156, 0.02776, 0.7156, 0.02723, 0.7267, 0.02786, 0.7276, 0.02813, 0.7334, 0.02749, 0.7324, 0.0272, 0.7258, 0.02601, 0.7251, 0.02748, 0.7301, 0.02764, 0.7303, 0.0274, 0.7272, 0.02839, 0.7257, 0.02685, 0.7329, 0.02755, 0.733, 0.02773, 0.7154, 0.02787, 0.7154, 0.02778, 0.7155, 0.02773, 0.7155, 0.02805, 0.7155, 0.02801, 0.7226, 0.02764, 0.7156, 0.0278, 0.7155, 0.02802, 0.7237, 0.02796, 0.7222, 0.02801, 0.7226, 0.02805, 0.7155, 0.02697, 0.7258, 0.02621, 0.7258, 0.0266, 0.7331, 0.02685, 0.7329, 0.02642, 0.7259, 0.02723, 0.7267, 0.02749, 0.7324, 0.02693, 0.7311, 0.02801, 0.7226, 0.02796, 0.7222, 0.0277, 0.7156, 0.02764, 0.7156, 0.02759, 0.7154, 0.02773, 0.7154, 0.02773, 0.7155, 0.02768, 0.7155, 0.02649, 0.7217, 0.02637, 0.7221, 0.02776, 0.7156, 0.02771, 0.7156, 0.02625, 0.7226, 0.02741, 0.7154, 0.02765, 0.7155, 0.02782, 0.7156, 0.028, 0.7217, 0.02722, 0.7214, 0.0277, 0.7156, 0.02783, 0.7217, 0.02741, 0.7154, 0.02759, 0.7154, 0.02768, 0.7155, 0.02765, 0.7155, 0.02796, 0.7222, 0.028, 0.7217, 0.02783, 0.7217, 0.0277, 0.7156, 0.02532, 0.7258, 0.02517, 0.7263, 0.02257, 0.7319, 0.02441, 0.7324, 0.02839, 0.7257, 0.02697, 0.7258, 0.02685, 0.7329, 0.02722, 0.7214, 0.02649, 0.7217, 0.02771, 0.7156, 0.0277, 0.7156, 0.02786, 0.7276, 0.02816, 0.7273, 0.02907, 0.7334, 0.02813, 0.7334, 0.02787, 0.7154, 0.02805, 0.7155, 0.0278, 0.7155, 0.02778, 0.7155, 0.02637, 0.7221, 0.02606, 0.7237, 0.02741, 0.7154, 0.02625, 0.7226, 0.025, 0.7072, 0.0252, 0.7076, 0.0263, 0.7205, 0.02638, 0.7199, 0.02649, 0.7217, 0.02585, 0.7229, 0.02606, 0.7237, 0.02637, 0.7221, 0.02657, 0.7213, 0.02633, 0.7222, 0.02585, 0.7229, 0.02649, 0.7217, 0.04671, 0.5113, 0.05391, 0.5139, 0.0252, 0.7076, 0.025, 0.7072, 0.04379, 0.4995, 0.05132, 0.5019, 0.05391, 0.5139, 0.04671, 0.5113, 0.01967, 0.4874, 0.03878, 0.5098, 0.03228, 0.5116, 0.01234, 0.4918, 0.02638, 0.7199, 0.0263, 0.7205, 0.02633, 0.7222, 0.02657, 0.7213, 0.02783, 0.7217, 0.0277, 0.7156, 0.02771, 0.7156, 0.0277, 0.7156, 0.0277, 0.7156, 0.02771, 0.7156, 0.02776, 0.7156, 0.02771, 0.7156, 0.02771, 0.7156, 0.02776, 0.7156, 0.02782, 0.7156, 0.02772, 0.7156, 0.02772, 0.7156, 0.02782, 0.7156, 0.02777, 0.7156, 0.02772, 0.7156, 0.0278, 0.7155, 0.02764, 0.7156, 0.02768, 0.7156, 0.02778, 0.7155, 0.0277, 0.7156, 0.02771, 0.7156, 0.02772, 0.7156, 0.02764, 0.7156, 0.02778, 0.7155, 0.02768, 0.7156, 0.02772, 0.7156, 0.02773, 0.7155, 0.02773, 0.7155, 0.02772, 0.7156, 0.02777, 0.7156, 0.02768, 0.7155, 0.02764, 0.7156, 0.02772, 0.7156, 0.02772, 0.7156, 0.02768, 0.7156, 0.02782, 0.7156, 0.02765, 0.7155, 0.02768, 0.7155, 0.02777, 0.7156, 0.03624, 0.472, 0.04259, 0.4752, 0.04579, 0.4834, 0.02499, 0.4814, 0.06816, 0.4952, 0.05132, 0.5019, 0.05052, 0.484, 0.05574, 0.4772, 0.008654, 0.5116, 0.03228, 0.5116, 0.03157, 0.7078, 0.01988, 0.7126, 0.05574, 0.4772, 0.05052, 0.484, 0.04823, 0.4834, 0.04941, 0.4753, 0.04941, 0.4753, 0.04823, 0.4834, 0.04579, 0.4834, 0.04259, 0.4752, 0.02723, 0.7267, 0.02817, 0.7221, 0.0284, 0.723, 0.02805, 0.7271, 0.02805, 0.7271, 0.0284, 0.723, 0.02802, 0.7237, 0.02787, 0.7267, 0.02601, 0.7251, 0.0286, 0.7204, 0.02817, 0.7221, 0.02723, 0.7267, 0.01988, 0.7126, 0.03157, 0.7078, 0.0286, 0.7204, 0.02601, 0.7251, 0.02839, 0.7257, 0.02805, 0.7155, 0.02787, 0.7154, 0.02787, 0.7267, 0.02802, 0.7237, 0.02805, 0.7155, 0.02839, 0.7257, 0.02697, 0.7258, 0.02787, 0.7154, 0.02773, 0.7154, 0.02621, 0.7258, 0.02839, 0.7257, 0.02787, 0.7154, 0.02697, 0.7258, 0.02621, 0.7258, 0.02773, 0.7154, 0.02759, 0.7154, 0.02549, 0.7255, 0.02764, 0.7303, 0.02748, 0.7301, 0.02744, 0.7465, 0.02784, 0.7464, 0.02288, 0.7325, 0.02531, 0.7328, 0.0249, 0.7486, 0.02041, 0.7481, 0.02755, 0.733, 0.02685, 0.7329, 0.02526, 0.749, 0.02639, 0.7491, 0.02749, 0.7324, 0.02813, 0.7334, 0.02767, 0.7496, 0.02701, 0.7486, 0.02441, 0.7324, 0.02257, 0.7319, 0.01959, 0.7472, 0.0225, 0.7485, 0.02813, 0.7334, 0.02907, 0.7334, 0.02902, 0.7496, 0.02767, 0.7496, 0.02531, 0.7328, 0.02772, 0.7307, 0.02829, 0.7463, 0.0249, 0.7486, 0.02685, 0.7329, 0.0266, 0.7331, 0.02534, 0.7494, 0.02526, 0.749, 0.02257, 0.7319, 0.02288, 0.7325, 0.02041, 0.7481, 0.01959, 0.7472, 0.02907, 0.7334, 0.02755, 0.733, 0.02639, 0.7491, 0.02902, 0.7496, 0.02693, 0.7311, 0.02749, 0.7324, 0.02701, 0.7486, 0.02652, 0.7473, 0.0266, 0.7331, 0.0264, 0.7329, 0.02552, 0.7496, 0.02534, 0.7494, 0.02772, 0.7307, 0.02764, 0.7303, 0.02784, 0.7464, 0.02829, 0.7463, 0.0225, 0.7485, 0.01959, 0.7472, 0.0132, 0.7798, 0.0159, 0.7808, 0.02767, 0.7496, 0.02902, 0.7496, 0.02513, 0.7786, 0.02218, 0.7766, 0.0249, 0.7486, 0.02829, 0.7463, 0.0358, 0.7732, 0.03472, 0.7793, 0.02526, 0.749, 0.02534, 0.7494, 0.01942, 0.7804, 0.01876, 0.7791, 0.01959, 0.7472, 0.02041, 0.7481, 0.01771, 0.7813, 0.0132, 0.7798, 0.02902, 0.7496, 0.02639, 0.7491, 0.0206, 0.7782, 0.02513, 0.7786, 0.02652, 0.7473, 0.02701, 0.7486, 0.0224, 0.7733, 0.02255, 0.7699, 0.02829, 0.7463, 0.02724, 0.7706, 0.03252, 0.7718, 0.02534, 0.7494, 0.02552, 0.7496, 0.02012, 0.7817, 0.01942, 0.7804, 0.02829, 0.7463, 0.02784, 0.7464, 0.02636, 0.7693, 0.02724, 0.7706, 0.02784, 0.7464, 0.02744, 0.7465, 0.02533, 0.7683, 0.02636, 0.7693, 0.02041, 0.7481, 0.0249, 0.7486, 0.03472, 0.7793, 0.01771, 0.7813, 0.02639, 0.7491, 0.02526, 0.749, 0.01876, 0.7791, 0.0206, 0.7782, 0.02701, 0.7486, 0.02767, 0.7496, 0.02218, 0.7766, 0.0224, 0.7733, 0.01942, 0.7804, 0.02012, 0.7817, 0.009504, 0.9703, 0.01063, 0.9556, 0.006111, 0.9038, 0.005416, 0.9029, 0.008775, 0.9707, 0.009504, 0.9703, 0.0159, 0.7808, 0.0132, 0.7798, 0.004361, 0.8485, 0.006111, 0.9038, 0.0206, 0.7782, 0.01876, 0.7791, 0.00407, 0.9562, 0.01876, 0.7791, 0.01942, 0.7804, 0.01063, 0.9556, 0.00407, 0.9562, 0.02513, 0.7786, 0.0206, 0.7782, 0.00407, 0.9562, 0.005891, 0.9573, 0.005416, 0.9029, 0.01597, 0.9139, 0.007703, 0.971, 0.008775, 0.9707, 0.02218, 0.7766, 0.02513, 0.7786, 0.005891, 0.9573, 0.008895, 0.9986, 0.0224, 0.7733, 0.02218, 0.7766, 0.008895, 0.9986, 0.02255, 0.7699, 0.0224, 0.7733, 0.008895, 0.9986, 0.01397, 0.9809, 0.01597, 0.9139, 0.03039, 0.918, 0.02014, 0.9708, 0.007703, 0.971, 0.02724, 0.7706, 0.02636, 0.7693, 0.0188, 0.9741, 0.02014, 0.9708, 0.03252, 0.7718, 0.02724, 0.7706, 0.02014, 0.9708, 0.03039, 0.918, 0.02636, 0.7693, 0.02533, 0.7683, 0.01698, 0.9769, 0.0188, 0.9741, 0.02601, 0.7251, 0.02723, 0.7267, 0.02642, 0.7259, 0.02741, 0.7154, 0.02549, 0.7255, 0.02759, 0.7154, 0.02606, 0.7237, 0.02517, 0.7263, 0.02549, 0.7255, 0.02741, 0.7154, 0.0252, 0.7076, 0.03618, 0.7139, 0.02841, 0.7258, 0.0263, 0.7205, 0.02585, 0.7229, 0.02504, 0.727, 0.02517, 0.7263, 0.02606, 0.7237, 0.02633, 0.7222, 0.02635, 0.7274, 0.02504, 0.727, 0.02585, 0.7229, 0.05391, 0.5139, 0.07514, 0.5167, 0.03618, 0.7139, 0.0252, 0.7076, 0.05132, 0.5019, 0.06816, 0.4952, 0.07514, 0.5167, 0.05391, 0.5139, 0.01234, 0.4918, 0.03228, 0.5116, 0.008654, 0.5116, 0.002774, 0.5047, 0.0263, 0.7205, 0.02841, 0.7258, 0.02635, 0.7274, 0.02633, 0.7222, 0.01063, 0.9556, 0.00927, 0.9664, 0.005891, 0.9573, 0.00407, 0.9562, 0.00927, 0.9664, 0.0091, 0.9748, 0.008895, 0.9986, 0.005891, 0.9573, 0.016, 0.9753, 0.01749, 0.9737, 0.01698, 0.9769, 0.01397, 0.9809, 0.01749, 0.9737, 0.02014, 0.9708, 0.0188, 0.9741, 0.01698, 0.9769, 0.009504, 0.9703, 0.00927, 0.9664, 0.01063, 0.9556, 0.009504, 0.9703, 0.008775, 0.9707, 0.0091, 0.9748, 0.00927, 0.9664, 0.008775, 0.9707, 0.01749, 0.9737, 0.016, 0.9753, 0.0091, 0.9748, 0.008775, 0.9707, 0.007703, 0.971, 0.02014, 0.9708, 0.01749, 0.9737, 0.03472, 0.7793, 0.0358, 0.7732, 0.0359, 0.8517, 0.0232, 0.8525, 0.01771, 0.7813, 0.03472, 0.7793, 0.0232, 0.8525, 0.007306, 0.848, 0.0132, 0.7798, 0.01771, 0.7813, 0.007306, 0.848, 0.004361, 0.8485, 0.0358, 0.7732, 0.03252, 0.7718, 0.03039, 0.918, 0.0359, 0.8517, 0.0232, 0.8525, 0.0359, 0.8517, 0.03039, 0.918, 0.01597, 0.9139, 0.007306, 0.848, 0.0232, 0.8525, 0.01597, 0.9139, 0.005416, 0.9029, 0.02012, 0.7817, 0.0159, 0.7808, 0.006111, 0.9038, 0.009504, 0.9703, 0.004361, 0.8485, 0.007306, 0.848, 0.005416, 0.9029, 0.006111, 0.9038, 0.02829, 0.7463, 0.03252, 0.7718, 0.0358, 0.7732, 0.02552, 0.7496, 0.0225, 0.7485, 0.0159, 0.7808, 0.02012, 0.7817, 0.0264, 0.7329, 0.02441, 0.7324, 0.0225, 0.7485, 0.02552, 0.7496, 0.02549, 0.7255, 0.02532, 0.7258, 0.02441, 0.7324, 0.0264, 0.7329, 0.0091, 0.9748, 0.016, 0.9753, 0.01397, 0.9809, 0.008895, 0.9986, 0.02533, 0.7683, 0.02255, 0.7699, 0.01397, 0.9809, 0.01698, 0.9769, 0.02744, 0.7465, 0.02652, 0.7473, 0.02255, 0.7699, 0.02533, 0.7683, 0.02748, 0.7301, 0.02693, 0.7311, 0.02652, 0.7473, 0.02744, 0.7465, 0.02601, 0.7251, 0.02642, 0.7259, 0.02693, 0.7311, 0.02748, 0.7301, 0.1494, 0.9847, 0.1609, 0.9844, 0.1586, 0.9893, 0.1564, 0.9912, 0.1655, 0.9849, 0.1599, 0.9866, 0.1592, 0.9999, 0.1598, 0.9945, 0.1548, 0.9865, 0.1565, 0.9913, 0.1567, 0.9911, 0.1564, 0.9912, 0.1567, 0.9911, 0.1565, 0.9913, 0.1216, 0.488, 0.1145, 0.2907, 0.1221, 0.4878, 0.1101, 0.2781, 0.1099, 0.277, 0.1092, 0.2769, 0.109, 0.2782, 0.1025, 0.5103, 0.1216, 0.488, 0.1221, 0.4878, 0.1242, 0.4972, 0.1025, 0.5103, 0.1242, 0.4972, 0.1275, 0.5025, 0.1353, 0.5049, 0.1266, 0.4982, 0.1335, 0.5115, 0.1384, 0.5116, 0.1181, 0.5069, 0.1283, 0.5137, 0.1025, 0.5103, 0.1353, 0.5049, 0.1239, 0.5115, 0.1545, 0.9854, 0.1655, 0.9849, 0.1598, 0.9945, 0.1568, 0.9902, 0.1548, 0.9865, 0.1494, 0.9847, 0.1564, 0.9912, 0.1565, 0.9913, 0.1078, 0.5163, 0.1025, 0.5103, 0.1283, 0.5137, 0.1286, 0.5143, 0.1266, 0.4982, 0.1298, 0.4876, 0.1295, 0.4864, 0.1298, 0.4876, 0.1077, 0.291, 0.1295, 0.4864, 0.1341, 0.4958, 0.1333, 0.5137, 0.1335, 0.5115, 0.1266, 0.4982, 0.1151, 0.4861, 0.1142, 0.2903, 0.1145, 0.2907, 0.1216, 0.488, 0.1333, 0.5137, 0.131, 0.5143, 0.1309, 0.5126, 0.1335, 0.5115, 0.1568, 0.9902, 0.1598, 0.9945, 0.1581, 0.9924, 0.1577, 0.9897, 0.1335, 0.5115, 0.1309, 0.5126, 0.1311, 0.5106, 0.1384, 0.5116, 0.1242, 0.4972, 0.1251, 0.4973, 0.1226, 0.503, 0.1275, 0.5025, 0.1242, 0.4972, 0.1221, 0.4878, 0.1258, 0.4878, 0.1251, 0.4973, 0.1221, 0.4878, 0.1145, 0.2907, 0.1111, 0.2906, 0.1258, 0.4878, 0.1598, 0.9945, 0.1573, 0.994, 0.1568, 0.992, 0.1581, 0.9924, 0.1599, 0.9866, 0.1573, 0.9874, 0.1568, 0.992, 0.1573, 0.994, 0.1609, 0.9844, 0.1578, 0.9854, 0.1577, 0.9897, 0.1586, 0.9893, 0.1599, 0.9866, 0.1573, 0.994, 0.1592, 0.9999, 0.1598, 0.9945, 0.1592, 0.9999, 0.1573, 0.994, 0.1112, 0.2782, 0.1107, 0.2769, 0.1099, 0.277, 0.1101, 0.2781, 0.131, 0.5143, 0.1286, 0.5143, 0.1283, 0.5137, 0.1309, 0.5126, 0.1309, 0.5126, 0.1283, 0.5137, 0.1239, 0.5115, 0.1311, 0.5106, 0.1578, 0.9854, 0.1545, 0.9854, 0.1568, 0.9902, 0.1577, 0.9897, 0.1577, 0.9897, 0.1581, 0.9924, 0.1564, 0.9912, 0.1586, 0.9893, 0.1251, 0.4973, 0.1266, 0.4982, 0.1181, 0.5069, 0.1226, 0.503, 0.1251, 0.4973, 0.1258, 0.4878, 0.1298, 0.4876, 0.1266, 0.4982, 0.1258, 0.4878, 0.1111, 0.2906, 0.1077, 0.291, 0.1298, 0.4876, 0.1581, 0.9924, 0.1568, 0.992, 0.1567, 0.9911, 0.1564, 0.9912, 0.1573, 0.9874, 0.1548, 0.9865, 0.1567, 0.9911, 0.1568, 0.992, 0.1226, 0.503, 0.1181, 0.5069, 0.1548, 0.9865, 0.1573, 0.9874, 0.1311, 0.5106, 0.1239, 0.5115, 0.1545, 0.9854, 0.1578, 0.9854, 0.1384, 0.5116, 0.1311, 0.5106, 0.1578, 0.9854, 0.1609, 0.9844, 0.1275, 0.5025, 0.1226, 0.503, 0.1573, 0.9874, 0.1599, 0.9866, 0.1181, 0.5069, 0.1494, 0.9847, 0.1548, 0.9865, 0.1239, 0.5115, 0.1353, 0.5049, 0.1655, 0.9849, 0.1545, 0.9854, 0.1353, 0.5049, 0.1275, 0.5025, 0.1599, 0.9866, 0.1655, 0.9849, 0.1181, 0.5069, 0.1384, 0.5116, 0.1609, 0.9844, 0.1494, 0.9847, 0.1578, 0.481, 0.1188, 0.2843, 0.1221, 0.2836, 0.1655, 0.481, 0.1509, 0.5025, 0.1578, 0.481, 0.1655, 0.481, 0.1573, 0.5075, 0.08563, 0.4931, 0.08291, 0.4869, 0.09149, 0.4862, 0.1102, 0.2793, 0.1221, 0.2836, 0.1188, 0.2843, 0.1107, 0.2852, 0.1333, 0.529, 0.1246, 0.5286, 0.1254, 0.5225, 0.1322, 0.5224, 0.09913, 0.2853, 0.1102, 0.2793, 0.1107, 0.2852, 0.1025, 0.2855, 0.1414, 0.5258, 0.1333, 0.529, 0.1322, 0.5224, 0.1385, 0.5205, 0.08291, 0.4869, 0.09913, 0.2853, 0.1025, 0.2855, 0.09149, 0.4862, 0.1573, 0.5075, 0.1414, 0.5258, 0.1385, 0.5205, 0.1509, 0.5025, 0.1246, 0.5286, 0.1191, 0.5257, 0.1254, 0.5225, 0.1099, 0.277, 0.1098, 0.2767, 0.1091, 0.2765, 0.1092, 0.2769, 0.1108, 0.2761, 0.111, 0.2752, 0.1106, 0.2765, 0.1107, 0.2769, 0.111, 0.2752, 0.1106, 0.2745, 0.1106, 0.276, 0.1106, 0.2765, 0.1112, 0.2778, 0.1108, 0.2761, 0.1107, 0.2769, 0.1112, 0.2782, 0.1107, 0.2769, 0.1106, 0.2765, 0.1098, 0.2767, 0.1099, 0.277, 0.1142, 0.2903, 0.1112, 0.2778, 0.1112, 0.2782, 0.1145, 0.2907, 0.1107, 0.2852, 0.1098, 0.2724, 0.1086, 0.2731, 0.1025, 0.2855, 0.1188, 0.2843, 0.111, 0.2723, 0.1098, 0.2724, 0.1107, 0.2852, 0.1145, 0.2907, 0.1112, 0.2782, 0.1101, 0.2781, 0.1111, 0.2906, 0.1111, 0.2906, 0.1101, 0.2781, 0.109, 0.2782, 0.1077, 0.291, 0.109, 0.2708, 0.1079, 0.2654, 0.1104, 0.2674, 0.111, 0.2723, 0.1088, 0.2723, 0.1092, 0.2651, 0.109, 0.2652, 0.1081, 0.2726, 0.1076, 0.2711, 0.1055, 0.2656, 0.1079, 0.2654, 0.109, 0.2708, 0.1077, 0.2718, 0.1081, 0.2726, 0.1078, 0.2721, 0.1077, 0.2718, 0.1052, 0.2662, 0.1055, 0.2656, 0.1076, 0.2711, 0.1107, 0.2708, 0.1117, 0.2648, 0.1102, 0.2651, 0.11, 0.2709, 0.111, 0.2723, 0.1104, 0.2674, 0.1103, 0.2678, 0.1098, 0.2724, 0.109, 0.276, 0.1104, 0.2825, 0.1105, 0.2825, 0.1089, 0.2756, 0.1098, 0.2714, 0.1101, 0.2657, 0.1108, 0.2648, 0.1104, 0.2706, 0.1098, 0.2724, 0.1103, 0.2678, 0.1102, 0.2679, 0.1086, 0.2731, 0.11, 0.2709, 0.1102, 0.2651, 0.1095, 0.2652, 0.111, 0.2724, 0.1104, 0.2827, 0.1104, 0.2826, 0.1104, 0.2826, 0.1105, 0.2827, 0.1107, 0.2827, 0.1104, 0.2826, 0.1103, 0.2825, 0.1106, 0.2755, 0.1106, 0.2745, 0.1107, 0.2827, 0.1106, 0.2755, 0.1106, 0.276, 0.1096, 0.2723, 0.1095, 0.2652, 0.1092, 0.2651, 0.1088, 0.2723, 0.1094, 0.2717, 0.1096, 0.267, 0.1101, 0.2657, 0.1098, 0.2714, 0.1106, 0.2755, 0.1103, 0.2825, 0.1103, 0.2825, 0.1106, 0.276, 0.1102, 0.2827, 0.1103, 0.2826, 0.1104, 0.2826, 0.1104, 0.2827, 0.1091, 0.2765, 0.1104, 0.2825, 0.1104, 0.2825, 0.109, 0.276, 0.1089, 0.2756, 0.1105, 0.2825, 0.1103, 0.2826, 0.1101, 0.2827, 0.1106, 0.2765, 0.1104, 0.2764, 0.1103, 0.2825, 0.1098, 0.2767, 0.1101, 0.2827, 0.1103, 0.2826, 0.1103, 0.2826, 0.1102, 0.2827, 0.1106, 0.276, 0.1103, 0.2825, 0.1104, 0.2764, 0.1106, 0.2765, 0.1078, 0.2721, 0.1071, 0.2657, 0.1052, 0.2662, 0.1077, 0.2718, 0.111, 0.2724, 0.1095, 0.2652, 0.1096, 0.2723, 0.1098, 0.2767, 0.1103, 0.2825, 0.1104, 0.2825, 0.1091, 0.2765, 0.1104, 0.2706, 0.1108, 0.2648, 0.1117, 0.2648, 0.1107, 0.2708, 0.1105, 0.2827, 0.1104, 0.2826, 0.1104, 0.2826, 0.1107, 0.2827, 0.109, 0.276, 0.1089, 0.2756, 0.1101, 0.2827, 0.1087, 0.2745, 0.1077, 0.291, 0.109, 0.2782, 0.1089, 0.2777, 0.1079, 0.2905, 0.1091, 0.2765, 0.109, 0.276, 0.1087, 0.2745, 0.1085, 0.2752, 0.1092, 0.2769, 0.1091, 0.2765, 0.1085, 0.2752, 0.109, 0.276, 0.1295, 0.4864, 0.1077, 0.291, 0.1079, 0.2905, 0.1367, 0.4838, 0.1266, 0.4982, 0.1295, 0.4864, 0.1367, 0.4838, 0.1341, 0.4958, 0.1025, 0.5103, 0.09519, 0.506, 0.1151, 0.4861, 0.1216, 0.488, 0.109, 0.2782, 0.1092, 0.2769, 0.109, 0.276, 0.1089, 0.2777, 0.1104, 0.2764, 0.1103, 0.2825, 0.1103, 0.2825, 0.1103, 0.2825, 0.1103, 0.2825, 0.1103, 0.2825, 0.1104, 0.2825, 0.1104, 0.2825, 0.1103, 0.2825, 0.1104, 0.2825, 0.1105, 0.2825, 0.1104, 0.2825, 0.1104, 0.2825, 0.1104, 0.2825, 0.1104, 0.2825, 0.1105, 0.2825, 0.1104, 0.2826, 0.1104, 0.2826, 0.1103, 0.2825, 0.1103, 0.2825, 0.1103, 0.2825, 0.1103, 0.2825, 0.1104, 0.2825, 0.1103, 0.2825, 0.1104, 0.2826, 0.1104, 0.2826, 0.1104, 0.2825, 0.1103, 0.2825, 0.1104, 0.2826, 0.1103, 0.2826, 0.1104, 0.2825, 0.1104, 0.2825, 0.1103, 0.2825, 0.1103, 0.2825, 0.1104, 0.2825, 0.1104, 0.2825, 0.1105, 0.2825, 0.1104, 0.2825, 0.1103, 0.2826, 0.1103, 0.2826, 0.1191, 0.5257, 0.1078, 0.5163, 0.1286, 0.5143, 0.1254, 0.5225, 0.1509, 0.5025, 0.1385, 0.5205, 0.1333, 0.5137, 0.1341, 0.4958, 0.09149, 0.4862, 0.1025, 0.2855, 0.1142, 0.2903, 0.1151, 0.4861, 0.1385, 0.5205, 0.1322, 0.5224, 0.131, 0.5143, 0.1333, 0.5137, 0.1322, 0.5224, 0.1254, 0.5225, 0.1286, 0.5143, 0.131, 0.5143, 0.1098, 0.2714, 0.1106, 0.271, 0.111, 0.2752, 0.1108, 0.2761, 0.1106, 0.271, 0.1105, 0.2715, 0.1106, 0.2745, 0.111, 0.2752, 0.1086, 0.2731, 0.1098, 0.2714, 0.1108, 0.2761, 0.1112, 0.2778, 0.1025, 0.2855, 0.1086, 0.2731, 0.1112, 0.2778, 0.1142, 0.2903, 0.111, 0.2724, 0.1105, 0.2827, 0.1107, 0.2827, 0.1105, 0.2715, 0.111, 0.2724, 0.1107, 0.2827, 0.1106, 0.2745, 0.1096, 0.2723, 0.1088, 0.2723, 0.1104, 0.2827, 0.1105, 0.2827, 0.111, 0.2724, 0.1096, 0.2723, 0.1105, 0.2827, 0.1088, 0.2723, 0.1081, 0.2726, 0.1102, 0.2827, 0.1104, 0.2827, 0.1103, 0.2678, 0.1105, 0.2517, 0.1101, 0.2516, 0.1102, 0.2679, 0.1055, 0.2656, 0.103, 0.25, 0.1075, 0.2495, 0.1079, 0.2654, 0.1102, 0.2651, 0.109, 0.2491, 0.1079, 0.2492, 0.1095, 0.2652, 0.1101, 0.2657, 0.1096, 0.2496, 0.1103, 0.2486, 0.1108, 0.2648, 0.1071, 0.2657, 0.1051, 0.2497, 0.1022, 0.251, 0.1052, 0.2662, 0.1108, 0.2648, 0.1103, 0.2486, 0.1116, 0.2486, 0.1117, 0.2648, 0.1079, 0.2654, 0.1075, 0.2495, 0.1109, 0.2518, 0.1104, 0.2674, 0.1095, 0.2652, 0.1079, 0.2492, 0.108, 0.2488, 0.1092, 0.2651, 0.1052, 0.2662, 0.1022, 0.251, 0.103, 0.25, 0.1055, 0.2656, 0.1117, 0.2648, 0.1116, 0.2486, 0.109, 0.2491, 0.1102, 0.2651, 0.1096, 0.267, 0.1091, 0.2509, 0.1096, 0.2496, 0.1101, 0.2657, 0.1092, 0.2651, 0.108, 0.2488, 0.1081, 0.2486, 0.109, 0.2652, 0.1104, 0.2674, 0.1109, 0.2518, 0.1105, 0.2517, 0.1103, 0.2678, 0.1051, 0.2497, 0.09853, 0.2174, 0.09584, 0.2184, 0.1022, 0.251, 0.1103, 0.2486, 0.1048, 0.2216, 0.1077, 0.2196, 0.1116, 0.2486, 0.1075, 0.2495, 0.1173, 0.219, 0.1184, 0.2251, 0.1109, 0.2518, 0.1079, 0.2492, 0.1014, 0.2191, 0.102, 0.2179, 0.108, 0.2488, 0.1022, 0.251, 0.09584, 0.2184, 0.1003, 0.2169, 0.103, 0.25, 0.1116, 0.2486, 0.1077, 0.2196, 0.1032, 0.22, 0.109, 0.2491, 0.1091, 0.2509, 0.1052, 0.2283, 0.105, 0.225, 0.1096, 0.2496, 0.1109, 0.2518, 0.1151, 0.2264, 0.1098, 0.2276, 0.108, 0.2488, 0.102, 0.2179, 0.1027, 0.2165, 0.1081, 0.2486, 0.1109, 0.2518, 0.1098, 0.2276, 0.109, 0.2289, 0.1105, 0.2517, 0.1105, 0.2517, 0.109, 0.2289, 0.1079, 0.2299, 0.1101, 0.2516, 0.103, 0.25, 0.1003, 0.2169, 0.1173, 0.219, 0.1075, 0.2495, 0.109, 0.2491, 0.1032, 0.22, 0.1014, 0.2191, 0.1079, 0.2492, 0.1096, 0.2496, 0.105, 0.225, 0.1048, 0.2216, 0.1103, 0.2486, 0.102, 0.2179, 0.09315, 0.04297, 0.09201, 0.0283, 0.1027, 0.2165, 0.08867, 0.09471, 0.09201, 0.0283, 0.09128, 0.02791, 0.08797, 0.09564, 0.09853, 0.2174, 0.08867, 0.09471, 0.08697, 0.15, 0.09584, 0.2184, 0.1032, 0.22, 0.0866, 0.04243, 0.1014, 0.2191, 0.1014, 0.2191, 0.0866, 0.04243, 0.09315, 0.04297, 0.102, 0.2179, 0.1077, 0.2196, 0.08842, 0.04129, 0.0866, 0.04243, 0.1032, 0.22, 0.08797, 0.09564, 0.09128, 0.02791, 0.09022, 0.02767, 0.09851, 0.08459, 0.1048, 0.2216, 0.09139, 5.748e-05, 0.08842, 0.04129, 0.1077, 0.2196, 0.105, 0.225, 0.09139, 5.748e-05, 0.1048, 0.2216, 0.1052, 0.2283, 0.09647, 0.0178, 0.09139, 5.748e-05, 0.105, 0.225, 0.09851, 0.08459, 0.09022, 0.02767, 0.1026, 0.02782, 0.1129, 0.08051, 0.1098, 0.2276, 0.1026, 0.02782, 0.1013, 0.02454, 0.109, 0.2289, 0.1151, 0.2264, 0.1129, 0.08051, 0.1026, 0.02782, 0.1098, 0.2276, 0.109, 0.2289, 0.1013, 0.02454, 0.09947, 0.02174, 0.1079, 0.2299, 0.1086, 0.2731, 0.1094, 0.2717, 0.1098, 0.2714, 0.1101, 0.2827, 0.1102, 0.2827, 0.1081, 0.2726, 0.1087, 0.2745, 0.1101, 0.2827, 0.1081, 0.2726, 0.1077, 0.2718, 0.1079, 0.2905, 0.1089, 0.2777, 0.111, 0.2723, 0.1188, 0.2843, 0.1085, 0.2752, 0.1087, 0.2745, 0.1077, 0.2718, 0.1076, 0.2711, 0.109, 0.276, 0.1085, 0.2752, 0.1076, 0.2711, 0.109, 0.2708, 0.1367, 0.4838, 0.1079, 0.2905, 0.1188, 0.2843, 0.1578, 0.481, 0.1341, 0.4958, 0.1367, 0.4838, 0.1578, 0.481, 0.1509, 0.5025, 0.09519, 0.506, 0.08563, 0.4931, 0.09149, 0.4862, 0.1151, 0.4861, 0.1089, 0.2777, 0.109, 0.276, 0.109, 0.2708, 0.111, 0.2723, 0.09315, 0.04297, 0.0866, 0.04243, 0.08842, 0.04129, 0.09178, 0.03224, 0.09178, 0.03224, 0.08842, 0.04129, 0.09139, 5.748e-05, 0.09161, 0.02384, 0.09849, 0.02336, 0.09647, 0.0178, 0.09947, 0.02174, 0.09998, 0.02489, 0.09998, 0.02489, 0.09947, 0.02174, 0.1013, 0.02454, 0.1026, 0.02782, 0.09201, 0.0283, 0.09315, 0.04297, 0.09178, 0.03224, 0.09201, 0.0283, 0.09178, 0.03224, 0.09161, 0.02384, 0.09128, 0.02791, 0.09128, 0.02791, 0.09161, 0.02384, 0.09849, 0.02336, 0.09998, 0.02489, 0.09128, 0.02791, 0.09998, 0.02489, 0.1026, 0.02782, 0.09022, 0.02767, 0.1173, 0.219, 0.1058, 0.1459, 0.1184, 0.1467, 0.1184, 0.2251, 0.1003, 0.2169, 0.08991, 0.1504, 0.1058, 0.1459, 0.1173, 0.219, 0.09584, 0.2184, 0.08697, 0.15, 0.08991, 0.1504, 0.1003, 0.2169, 0.1184, 0.2251, 0.1184, 0.1467, 0.1129, 0.08051, 0.1151, 0.2264, 0.1058, 0.1459, 0.09851, 0.08459, 0.1129, 0.08051, 0.1184, 0.1467, 0.08991, 0.1504, 0.08797, 0.09564, 0.09851, 0.08459, 0.1058, 0.1459, 0.1027, 0.2165, 0.09201, 0.0283, 0.08867, 0.09471, 0.09853, 0.2174, 0.08697, 0.15, 0.08867, 0.09471, 0.08797, 0.09564, 0.08991, 0.1504, 0.1109, 0.2518, 0.1184, 0.2251, 0.1151, 0.2264, 0.1081, 0.2486, 0.1027, 0.2165, 0.09853, 0.2174, 0.1051, 0.2497, 0.109, 0.2652, 0.1081, 0.2486, 0.1051, 0.2497, 0.1071, 0.2657, 0.1081, 0.2726, 0.109, 0.2652, 0.1071, 0.2657, 0.1078, 0.2721, 0.09161, 0.02384, 0.09139, 5.748e-05, 0.09647, 0.0178, 0.09849, 0.02336, 0.1079, 0.2299, 0.09947, 0.02174, 0.09647, 0.0178, 0.1052, 0.2283, 0.1101, 0.2516, 0.1079, 0.2299, 0.1052, 0.2283, 0.1091, 0.2509, 0.1102, 0.2679, 0.1101, 0.2516, 0.1091, 0.2509, 0.1096, 0.267, 0.1086, 0.2731, 0.1102, 0.2679, 0.1096, 0.267, 0.1094, 0.2717])
me_cube_001.materials.append(mat_material_002)
me_cube_001.use_remesh_fix_poles = True
me_cube_001.use_remesh_preserve_attributes = False
me_cube_001.update()
me_cube_002 = bpy.data.meshes.new('Cube.002')
me_cube_002.from_pydata([], [], [])
_uv = me_cube_002.uv_layers.new(name='UVMap')
_uv.uv.foreach_set('vector', [])
me_cube_002.use_remesh_fix_poles = True
me_cube_002.use_remesh_preserve_attributes = False
me_cube_002.update()
me_plane_006 = bpy.data.meshes.new('Plane.006')
me_plane_006.from_pydata([(-1.0, -1.259, -0.04238), (1.938, -1.269, 0.1015), (-1.0, 1.039, -0.07138), (1.886, 1.03, 0.06116), (-0.5271, -1.258, -0.05971), (-0.5268, 1.039, -0.07373), (-1.0, -0.1193, -0.1368), (1.862, -0.1397, 0.1437), (-0.09844, -0.1236, -0.0944)], [], [(8, 7, 3, 5), (6, 8, 5, 2), (0, 4, 8, 6), (4, 1, 7, 8)])
me_plane_006.polygons.foreach_set('use_smooth', [True] * 4)
_uv = me_plane_006.uv_layers.new(name='UVMap')
_uv.uv.foreach_set('vector', [0.3939, 0.3062, 0.398, 0.9752, 0.0005182, 0.9792, 8.835e-05, 0.1604, 0.3934, 0.0004454, 0.3939, 0.3062, 8.835e-05, 0.1604, 0.0002421, 8.835e-05, 0.7808, 0.002604, 0.7791, 0.1629, 0.3939, 0.3062, 0.3934, 0.0004454, 0.7791, 0.1629, 0.7808, 0.9999, 0.398, 0.9752, 0.3939, 0.3062])
me_plane_006.materials.append(mat_material_004)
me_plane_006.use_remesh_fix_poles = True
me_plane_006.use_remesh_preserve_attributes = False
me_plane_006.update()
me_plane_007 = bpy.data.meshes.new('Plane.007')
me_plane_007.from_pydata([(-1.0, -1.347, -0.1505), (1.925, -1.309, 0.2464), (-1.0, 0.7026, -0.3105), (1.558, 0.7215, -0.01782), (-0.4892, -1.338, -0.1719), (-0.4889, 0.7076, -0.3434), (-1.0, -0.3038, -0.2477), (1.751, -0.2769, 0.1004), (-0.1302, -0.3023, -0.2121)], [], [(8, 7, 3, 5), (6, 8, 5, 2), (0, 4, 8, 6), (4, 1, 7, 8)])
me_plane_007.polygons.foreach_set('use_smooth', [True] * 4)
_uv = me_plane_007.uv_layers.new(name='UVMap')
_uv.uv.foreach_set('vector', [0.3439, 0.2951, 0.345, 0.939, 0.005802, 0.8735, 8.345e-05, 0.1737, 0.343, 0.001114, 0.3439, 0.2951, 8.345e-05, 0.1737, 0.002582, 0.0008412, 0.6966, 8.345e-05, 0.6934, 0.1727, 0.3439, 0.2951, 0.343, 0.001114, 0.6934, 0.1727, 0.6966, 0.9999, 0.345, 0.939, 0.3439, 0.2951])
me_plane_007.materials.append(mat_material_006)
me_plane_007.use_remesh_fix_poles = True
me_plane_007.use_remesh_preserve_attributes = False
me_plane_007.update()
me_cube_003 = bpy.data.meshes.new('Cube.003')
me_cube_003.from_pydata([(-0.784, -52.07, -11.4), (-0.784, -51.55, 1.225), (-0.784, -44.77, -11.92), (-0.784, -44.25, 0.7052), (53.47, -51.98, -15.48), (50.14, -51.46, 4.726), (53.49, -44.69, -16.0), (50.27, -44.17, 4.223), (-0.784, -51.64, -0.1427), (-0.784, -44.35, -0.6623), (53.32, -44.26, -10.1), (50.48, -51.56, 3.402), (28.9, -44.73, -12.98), (27.75, -44.21, 1.315), (28.97, -52.02, -12.47), (27.75, -51.5, 1.835), (27.75, -51.6, 0.4672), (27.75, -44.31, -0.05246), (-0.784, -44.67, -10.43), (53.42, -44.58, -14.51), (53.39, -51.87, -13.99), (-0.784, -51.96, -9.912), (29.12, -44.62, -11.51), (29.19, -51.92, -10.99)], [], [(8, 1, 3, 9), (17, 13, 7, 10), (16, 15, 1, 8), (12, 6, 4, 14), (13, 3, 1, 15), (23, 16, 8, 21), (22, 17, 10, 19), (21, 8, 9, 18), (18, 9, 17, 22), (20, 11, 16, 23), (7, 13, 15, 5), (2, 12, 14, 0), (11, 5, 15, 16), (9, 3, 13, 17), (4, 20, 23, 14), (2, 18, 22, 12), (0, 21, 18, 2), (12, 22, 19, 6), (14, 23, 21, 0)])
me_cube_003.polygons.foreach_set('use_smooth', [True] * 19)
_uv = me_cube_003.uv_layers.new(name='UVMap')
_uv.uv.foreach_set('vector', [0.01963, 0.09648, 0.04201, 0.09815, 0.01021, 0.08851, 0.03196, 0.06871, 0.09415, 0.4707, 0.05754, 0.4771, 0.1452, 0.6482, 0.1219, 0.7749, 0.04113, 0.4756, 0.07712, 0.4719, 0.04201, 0.09815, 0.01963, 0.09648, 0.09577, 0.4995, 0.1452, 1.0, 0.04796, 0.8809, 0.06233, 0.5028, 0.05754, 0.4771, 0.01021, 0.08851, 0.04201, 0.09815, 0.07712, 0.4719, 0.1131, 0.5032, 0.04113, 0.4756, 0.01963, 0.09648, 0.05599, 0.07052, 0.03043, 0.5027, 0.09415, 0.4707, 0.1219, 0.7749, 0.1232, 0.8891, 0.05599, 0.07052, 0.01963, 0.09648, 0.03196, 0.06871, 0.004487, 3.809e-05, 0.004487, 3.809e-05, 0.03196, 0.06871, 0.09415, 0.4707, 0.03043, 0.5027, 0.07683, 0.7776, 3.809e-05, 0.6563, 0.04113, 0.4756, 0.1131, 0.5032, 0.1452, 0.6482, 0.05754, 0.4771, 0.07712, 0.4719, 0.09028, 0.6304, 0.04257, 0.0265, 0.09577, 0.4995, 0.06233, 0.5028, 0.025, 0.06534, 3.809e-05, 0.6563, 0.09028, 0.6304, 0.07712, 0.4719, 0.04113, 0.4756, 0.03196, 0.06871, 0.01021, 0.08851, 0.05754, 0.4771, 0.09415, 0.4707, 0.04796, 0.8809, 0.07683, 0.7776, 0.1131, 0.5032, 0.06233, 0.5028, 0.04257, 0.0265, 0.004487, 3.809e-05, 0.03043, 0.5027, 0.09577, 0.4995, 0.025, 0.06534, 0.05599, 0.07052, 0.004487, 3.809e-05, 0.04257, 0.0265, 0.09577, 0.4995, 0.03043, 0.5027, 0.1232, 0.8891, 0.1452, 1.0, 0.06233, 0.5028, 0.1131, 0.5032, 0.05599, 0.07052, 0.025, 0.06534])
me_cube_003.materials.append(mat_material_003)
me_cube_003.use_remesh_fix_poles = True
me_cube_003.use_remesh_preserve_attributes = False
me_cube_003.update()
me_cube_004 = bpy.data.meshes.new('Cube.004')
me_cube_004.from_pydata([(-0.784, -52.07, -11.4), (-0.784, -51.55, 1.225), (-0.784, -44.77, -11.92), (-0.784, -44.25, 0.7052), (53.47, -51.98, -15.48), (50.14, -51.46, 4.726), (53.49, -44.69, -16.0), (50.27, -44.17, 4.223), (-0.784, -51.64, -0.1427), (-0.784, -44.35, -0.6623), (53.32, -44.26, -10.1), (50.48, -51.56, 3.402), (28.9, -44.73, -12.98), (27.75, -44.21, 1.315), (28.97, -52.02, -12.47), (27.75, -51.5, 1.835), (27.75, -51.6, 0.4672), (27.75, -44.31, -0.05246), (-0.784, -44.67, -10.43), (53.42, -44.58, -14.51), (53.39, -51.87, -13.99), (-0.784, -51.96, -9.912), (29.12, -44.62, -11.51), (29.19, -51.92, -10.99)], [], [(8, 1, 3, 9), (17, 13, 7, 10), (16, 15, 1, 8), (12, 6, 4, 14), (13, 3, 1, 15), (23, 16, 8, 21), (22, 17, 10, 19), (21, 8, 9, 18), (18, 9, 17, 22), (20, 11, 16, 23), (7, 13, 15, 5), (2, 12, 14, 0), (11, 5, 15, 16), (9, 3, 13, 17), (4, 20, 23, 14), (2, 18, 22, 12), (0, 21, 18, 2), (12, 22, 19, 6), (14, 23, 21, 0)])
me_cube_004.polygons.foreach_set('use_smooth', [True] * 19)
_uv = me_cube_004.uv_layers.new(name='UVMap')
_uv.uv.foreach_set('vector', [0.01963, 0.09648, 0.04201, 0.09815, 0.01021, 0.08851, 0.03196, 0.06871, 0.09415, 0.4707, 0.05754, 0.4771, 0.1452, 0.6482, 0.1219, 0.7749, 0.04113, 0.4756, 0.07712, 0.4719, 0.04201, 0.09815, 0.01963, 0.09648, 0.09577, 0.4995, 0.1452, 1.0, 0.04796, 0.8809, 0.06233, 0.5028, 0.05754, 0.4771, 0.01021, 0.08851, 0.04201, 0.09815, 0.07712, 0.4719, 0.1131, 0.5032, 0.04113, 0.4756, 0.01963, 0.09648, 0.05599, 0.07052, 0.03043, 0.5027, 0.09415, 0.4707, 0.1219, 0.7749, 0.1232, 0.8891, 0.05599, 0.07052, 0.01963, 0.09648, 0.03196, 0.06871, 0.004487, 3.809e-05, 0.004487, 3.809e-05, 0.03196, 0.06871, 0.09415, 0.4707, 0.03043, 0.5027, 0.07683, 0.7776, 3.809e-05, 0.6563, 0.04113, 0.4756, 0.1131, 0.5032, 0.1452, 0.6482, 0.05754, 0.4771, 0.07712, 0.4719, 0.09028, 0.6304, 0.04257, 0.0265, 0.09577, 0.4995, 0.06233, 0.5028, 0.025, 0.06534, 3.809e-05, 0.6563, 0.09028, 0.6304, 0.07712, 0.4719, 0.04113, 0.4756, 0.03196, 0.06871, 0.01021, 0.08851, 0.05754, 0.4771, 0.09415, 0.4707, 0.04796, 0.8809, 0.07683, 0.7776, 0.1131, 0.5032, 0.06233, 0.5028, 0.04257, 0.0265, 0.004487, 3.809e-05, 0.03043, 0.5027, 0.09577, 0.4995, 0.025, 0.06534, 0.05599, 0.07052, 0.004487, 3.809e-05, 0.04257, 0.0265, 0.09577, 0.4995, 0.03043, 0.5027, 0.1232, 0.8891, 0.1452, 1.0, 0.06233, 0.5028, 0.1131, 0.5032, 0.05599, 0.07052, 0.025, 0.06534])
me_cube_004.materials.append(mat_material_005)
me_cube_004.use_remesh_fix_poles = True
me_cube_004.use_remesh_preserve_attributes = False
me_cube_004.update()
me_circle = bpy.data.meshes.new('Circle')
me_circle.from_pydata([(1.415, 6.601, 0.8514), (1.416, 6.596, 0.8786), (1.616, 6.379, 0.8029), (1.617, 6.374, 0.8301), (1.521, 6.095, 0.7547), (1.522, 6.09, 0.7819), (1.224, 6.033, 0.755), (1.225, 6.028, 0.7821), (1.022, 6.255, 0.8035), (1.023, 6.25, 0.8306), (1.117, 6.539, 0.8517), (1.118, 6.534, 0.8788)], [], [(0, 1, 3, 2), (2, 3, 5, 4), (4, 5, 7, 6), (6, 7, 9, 8), (3, 1, 11, 9, 7, 5), (8, 9, 11, 10), (10, 11, 1, 0), (0, 2, 4, 6, 8, 10)])
_uv = me_circle.uv_layers.new(name='UVMap')
_uv.uv.foreach_set('vector', [1.0, 0.5, 1.0, 1.0, 0.8333, 1.0, 0.8333, 0.5, 0.8333, 0.5, 0.8333, 1.0, 0.6667, 1.0, 0.6667, 0.5, 0.6667, 0.5, 0.6667, 1.0, 0.5, 1.0, 0.5, 0.5, 0.5, 0.5, 0.5, 1.0, 0.3333, 1.0, 0.3333, 0.5, 0.4578, 0.37, 0.25, 0.49, 0.04215, 0.37, 0.04215, 0.13, 0.25, 0.009999, 0.4578, 0.13, 0.3333, 0.5, 0.3333, 1.0, 0.1667, 1.0, 0.1667, 0.5, 0.1667, 0.5, 0.1667, 1.0, -8.941e-08, 1.0, -8.941e-08, 0.5, 0.75, 0.49, 0.9578, 0.37, 0.9578, 0.13, 0.75, 0.009999, 0.5422, 0.13, 0.5422, 0.37])
me_circle.materials.append(mat_material_001)
me_circle.use_remesh_fix_poles = True
me_circle.use_remesh_preserve_attributes = False
me_circle.update()
me_circle_001 = bpy.data.meshes.new('Circle.001')
me_circle_001.from_pydata([(1.415, 6.601, 0.8514), (1.416, 6.596, 0.8786), (1.616, 6.379, 0.8029), (1.617, 6.374, 0.8301), (1.521, 6.095, 0.7547), (1.522, 6.09, 0.7819), (1.224, 6.033, 0.755), (1.225, 6.028, 0.7821), (1.022, 6.255, 0.8035), (1.023, 6.25, 0.8306), (1.117, 6.539, 0.8517), (1.118, 6.534, 0.8788)], [], [(0, 1, 3, 2), (2, 3, 5, 4), (4, 5, 7, 6), (6, 7, 9, 8), (3, 1, 11, 9, 7, 5), (8, 9, 11, 10), (10, 11, 1, 0), (0, 2, 4, 6, 8, 10)])
_uv = me_circle_001.uv_layers.new(name='UVMap')
_uv.uv.foreach_set('vector', [1.0, 0.5, 1.0, 1.0, 0.8333, 1.0, 0.8333, 0.5, 0.8333, 0.5, 0.8333, 1.0, 0.6667, 1.0, 0.6667, 0.5, 0.6667, 0.5, 0.6667, 1.0, 0.5, 1.0, 0.5, 0.5, 0.5, 0.5, 0.5, 1.0, 0.3333, 1.0, 0.3333, 0.5, 0.4578, 0.37, 0.25, 0.49, 0.04215, 0.37, 0.04215, 0.13, 0.25, 0.009999, 0.4578, 0.13, 0.3333, 0.5, 0.3333, 1.0, 0.1667, 1.0, 0.1667, 0.5, 0.1667, 0.5, 0.1667, 1.0, -8.941e-08, 1.0, -8.941e-08, 0.5, 0.75, 0.49, 0.9578, 0.37, 0.9578, 0.13, 0.75, 0.009999, 0.5422, 0.13, 0.5422, 0.37])
me_circle_001.materials.append(mat_material_001)
me_circle_001.use_remesh_fix_poles = True
me_circle_001.use_remesh_preserve_attributes = False
me_circle_001.update()
me_circle_002 = bpy.data.meshes.new('Circle.002')
me_circle_002.from_pydata([(1.415, 6.601, 0.8514), (1.416, 6.596, 0.8786), (1.616, 6.379, 0.8029), (1.617, 6.374, 0.8301), (1.521, 6.095, 0.7547), (1.522, 6.09, 0.7819), (1.224, 6.033, 0.755), (1.225, 6.028, 0.7821), (1.022, 6.255, 0.8035), (1.023, 6.25, 0.8306), (1.117, 6.539, 0.8517), (1.118, 6.534, 0.8788)], [], [(0, 1, 3, 2), (2, 3, 5, 4), (4, 5, 7, 6), (6, 7, 9, 8), (3, 1, 11, 9, 7, 5), (8, 9, 11, 10), (10, 11, 1, 0), (0, 2, 4, 6, 8, 10)])
_uv = me_circle_002.uv_layers.new(name='UVMap')
_uv.uv.foreach_set('vector', [1.0, 0.5, 1.0, 1.0, 0.8333, 1.0, 0.8333, 0.5, 0.8333, 0.5, 0.8333, 1.0, 0.6667, 1.0, 0.6667, 0.5, 0.6667, 0.5, 0.6667, 1.0, 0.5, 1.0, 0.5, 0.5, 0.5, 0.5, 0.5, 1.0, 0.3333, 1.0, 0.3333, 0.5, 0.4578, 0.37, 0.25, 0.49, 0.04215, 0.37, 0.04215, 0.13, 0.25, 0.009999, 0.4578, 0.13, 0.3333, 0.5, 0.3333, 1.0, 0.1667, 1.0, 0.1667, 0.5, 0.1667, 0.5, 0.1667, 1.0, -8.941e-08, 1.0, -8.941e-08, 0.5, 0.75, 0.49, 0.9578, 0.37, 0.9578, 0.13, 0.75, 0.009999, 0.5422, 0.13, 0.5422, 0.37])
me_circle_002.materials.append(mat_material_001)
me_circle_002.use_remesh_fix_poles = True
me_circle_002.use_remesh_preserve_attributes = False
me_circle_002.update()
me_circle_003 = bpy.data.meshes.new('Circle.003')
me_circle_003.from_pydata([(1.415, 6.601, 0.8514), (1.416, 6.596, 0.8786), (1.616, 6.379, 0.8029), (1.617, 6.374, 0.8301), (1.521, 6.095, 0.7547), (1.522, 6.09, 0.7819), (1.224, 6.033, 0.755), (1.225, 6.028, 0.7821), (1.022, 6.255, 0.8035), (1.023, 6.25, 0.8306), (1.117, 6.539, 0.8517), (1.118, 6.534, 0.8788)], [], [(0, 1, 3, 2), (2, 3, 5, 4), (4, 5, 7, 6), (6, 7, 9, 8), (3, 1, 11, 9, 7, 5), (8, 9, 11, 10), (10, 11, 1, 0), (0, 2, 4, 6, 8, 10)])
_uv = me_circle_003.uv_layers.new(name='UVMap')
_uv.uv.foreach_set('vector', [1.0, 0.5, 1.0, 1.0, 0.8333, 1.0, 0.8333, 0.5, 0.8333, 0.5, 0.8333, 1.0, 0.6667, 1.0, 0.6667, 0.5, 0.6667, 0.5, 0.6667, 1.0, 0.5, 1.0, 0.5, 0.5, 0.5, 0.5, 0.5, 1.0, 0.3333, 1.0, 0.3333, 0.5, 0.4578, 0.37, 0.25, 0.49, 0.04215, 0.37, 0.04215, 0.13, 0.25, 0.009999, 0.4578, 0.13, 0.3333, 0.5, 0.3333, 1.0, 0.1667, 1.0, 0.1667, 0.5, 0.1667, 0.5, 0.1667, 1.0, -8.941e-08, 1.0, -8.941e-08, 0.5, 0.75, 0.49, 0.9578, 0.37, 0.9578, 0.13, 0.75, 0.009999, 0.5422, 0.13, 0.5422, 0.37])
me_circle_003.materials.append(mat_material_001)
me_circle_003.use_remesh_fix_poles = True
me_circle_003.use_remesh_preserve_attributes = False
me_circle_003.update()
me_circle_004 = bpy.data.meshes.new('Circle.004')
me_circle_004.from_pydata([(0.09494, 0.2867, 0.03465), (0.09601, 0.2817, 0.06179), (0.2967, 0.06493, -0.01384), (0.2977, 0.05997, 0.0133), (0.2012, -0.2193, -0.06206), (0.2022, -0.2242, -0.03492), (-0.09601, -0.2817, -0.06179), (-0.09494, -0.2867, -0.03465), (-0.2977, -0.05997, -0.0133), (-0.2967, -0.06493, 0.01384), (-0.2022, 0.2242, 0.03492), (-0.2012, 0.2193, 0.06206)], [], [(0, 1, 3, 2), (2, 3, 5, 4), (4, 5, 7, 6), (6, 7, 9, 8), (3, 1, 11, 9, 7, 5), (8, 9, 11, 10), (10, 11, 1, 0), (0, 2, 4, 6, 8, 10)])
_uv = me_circle_004.uv_layers.new(name='UVMap')
_uv.uv.foreach_set('vector', [1.0, 0.5, 1.0, 1.0, 0.8333, 1.0, 0.8333, 0.5, 0.8333, 0.5, 0.8333, 1.0, 0.6667, 1.0, 0.6667, 0.5, 0.6667, 0.5, 0.6667, 1.0, 0.5, 1.0, 0.5, 0.5, 0.5, 0.5, 0.5, 1.0, 0.3333, 1.0, 0.3333, 0.5, 0.4578, 0.37, 0.25, 0.49, 0.04215, 0.37, 0.04215, 0.13, 0.25, 0.009999, 0.4578, 0.13, 0.3333, 0.5, 0.3333, 1.0, 0.1667, 1.0, 0.1667, 0.5, 0.1667, 0.5, 0.1667, 1.0, -8.941e-08, 1.0, -8.941e-08, 0.5, 0.75, 0.49, 0.9578, 0.37, 0.9578, 0.13, 0.75, 0.009999, 0.5422, 0.13, 0.5422, 0.37])
me_circle_004.materials.append(mat_material_001)
me_circle_004.use_remesh_fix_poles = True
me_circle_004.use_remesh_preserve_attributes = False
me_circle_004.update()
me_circle_005 = bpy.data.meshes.new('Circle.005')
me_circle_005.from_pydata([(0.09494, 0.2867, 0.03465), (0.09601, 0.2817, 0.06179), (0.2967, 0.06493, -0.01384), (0.2977, 0.05997, 0.0133), (0.2012, -0.2193, -0.06206), (0.2022, -0.2242, -0.03492), (-0.09601, -0.2817, -0.06179), (-0.09494, -0.2867, -0.03465), (-0.2977, -0.05997, -0.0133), (-0.2967, -0.06493, 0.01384), (-0.2022, 0.2242, 0.03492), (-0.2012, 0.2193, 0.06206)], [], [(0, 1, 3, 2), (2, 3, 5, 4), (4, 5, 7, 6), (6, 7, 9, 8), (3, 1, 11, 9, 7, 5), (8, 9, 11, 10), (10, 11, 1, 0), (0, 2, 4, 6, 8, 10)])
_uv = me_circle_005.uv_layers.new(name='UVMap')
_uv.uv.foreach_set('vector', [1.0, 0.5, 1.0, 1.0, 0.8333, 1.0, 0.8333, 0.5, 0.8333, 0.5, 0.8333, 1.0, 0.6667, 1.0, 0.6667, 0.5, 0.6667, 0.5, 0.6667, 1.0, 0.5, 1.0, 0.5, 0.5, 0.5, 0.5, 0.5, 1.0, 0.3333, 1.0, 0.3333, 0.5, 0.4578, 0.37, 0.25, 0.49, 0.04215, 0.37, 0.04215, 0.13, 0.25, 0.009999, 0.4578, 0.13, 0.3333, 0.5, 0.3333, 1.0, 0.1667, 1.0, 0.1667, 0.5, 0.1667, 0.5, 0.1667, 1.0, -8.941e-08, 1.0, -8.941e-08, 0.5, 0.75, 0.49, 0.9578, 0.37, 0.9578, 0.13, 0.75, 0.009999, 0.5422, 0.13, 0.5422, 0.37])
me_circle_005.materials.append(mat_material_001)
me_circle_005.use_remesh_fix_poles = True
me_circle_005.use_remesh_preserve_attributes = False
me_circle_005.update()
me_circle_006 = bpy.data.meshes.new('Circle.006')
me_circle_006.from_pydata([(0.09494, 0.2867, 0.03465), (0.09601, 0.2817, 0.06179), (0.2967, 0.06493, -0.01384), (0.2977, 0.05997, 0.0133), (0.2012, -0.2193, -0.06206), (0.2022, -0.2242, -0.03492), (-0.09601, -0.2817, -0.06179), (-0.09494, -0.2867, -0.03465), (-0.2977, -0.05997, -0.0133), (-0.2967, -0.06493, 0.01384), (-0.2022, 0.2242, 0.03492), (-0.2012, 0.2193, 0.06206)], [], [(0, 1, 3, 2), (2, 3, 5, 4), (4, 5, 7, 6), (6, 7, 9, 8), (3, 1, 11, 9, 7, 5), (8, 9, 11, 10), (10, 11, 1, 0), (0, 2, 4, 6, 8, 10)])
_uv = me_circle_006.uv_layers.new(name='UVMap')
_uv.uv.foreach_set('vector', [1.0, 0.5, 1.0, 1.0, 0.8333, 1.0, 0.8333, 0.5, 0.8333, 0.5, 0.8333, 1.0, 0.6667, 1.0, 0.6667, 0.5, 0.6667, 0.5, 0.6667, 1.0, 0.5, 1.0, 0.5, 0.5, 0.5, 0.5, 0.5, 1.0, 0.3333, 1.0, 0.3333, 0.5, 0.4578, 0.37, 0.25, 0.49, 0.04215, 0.37, 0.04215, 0.13, 0.25, 0.009999, 0.4578, 0.13, 0.3333, 0.5, 0.3333, 1.0, 0.1667, 1.0, 0.1667, 0.5, 0.1667, 0.5, 0.1667, 1.0, -8.941e-08, 1.0, -8.941e-08, 0.5, 0.75, 0.49, 0.9578, 0.37, 0.9578, 0.13, 0.75, 0.009999, 0.5422, 0.13, 0.5422, 0.37])
me_circle_006.materials.append(mat_material_001)
me_circle_006.use_remesh_fix_poles = True
me_circle_006.use_remesh_preserve_attributes = False
me_circle_006.update()
me_circle_008 = bpy.data.meshes.new('Circle.008')
me_circle_008.from_pydata([(0.09494, 0.2867, 0.03465), (0.09601, 0.2817, 0.06179), (0.2967, 0.06493, -0.01384), (0.2977, 0.05997, 0.0133), (0.2012, -0.2193, -0.06206), (0.2022, -0.2242, -0.03492), (-0.09601, -0.2817, -0.06179), (-0.09494, -0.2867, -0.03465), (-0.2977, -0.05997, -0.0133), (-0.2967, -0.06493, 0.01384), (-0.2022, 0.2242, 0.03492), (-0.2012, 0.2193, 0.06206)], [], [(0, 1, 3, 2), (2, 3, 5, 4), (4, 5, 7, 6), (6, 7, 9, 8), (3, 1, 11, 9, 7, 5), (8, 9, 11, 10), (10, 11, 1, 0), (0, 2, 4, 6, 8, 10)])
_uv = me_circle_008.uv_layers.new(name='UVMap')
_uv.uv.foreach_set('vector', [1.0, 0.5, 1.0, 1.0, 0.8333, 1.0, 0.8333, 0.5, 0.8333, 0.5, 0.8333, 1.0, 0.6667, 1.0, 0.6667, 0.5, 0.6667, 0.5, 0.6667, 1.0, 0.5, 1.0, 0.5, 0.5, 0.5, 0.5, 0.5, 1.0, 0.3333, 1.0, 0.3333, 0.5, 0.4578, 0.37, 0.25, 0.49, 0.04215, 0.37, 0.04215, 0.13, 0.25, 0.009999, 0.4578, 0.13, 0.3333, 0.5, 0.3333, 1.0, 0.1667, 1.0, 0.1667, 0.5, 0.1667, 0.5, 0.1667, 1.0, -8.941e-08, 1.0, -8.941e-08, 0.5, 0.75, 0.49, 0.9578, 0.37, 0.9578, 0.13, 0.75, 0.009999, 0.5422, 0.13, 0.5422, 0.37])
me_circle_008.materials.append(mat_material_001)
me_circle_008.use_remesh_fix_poles = True
me_circle_008.use_remesh_preserve_attributes = False
me_circle_008.update()
me_circle_009 = bpy.data.meshes.new('Circle.009')
me_circle_009.from_pydata([(0.09494, 0.2867, 0.03465), (0.09601, 0.2817, 0.06179), (0.2967, 0.06493, -0.01384), (0.2977, 0.05997, 0.0133), (0.2012, -0.2193, -0.06206), (0.2022, -0.2242, -0.03492), (-0.09601, -0.2817, -0.06179), (-0.09494, -0.2867, -0.03465), (-0.2977, -0.05997, -0.0133), (-0.2967, -0.06493, 0.01384), (-0.2022, 0.2242, 0.03492), (-0.2012, 0.2193, 0.06206)], [], [(0, 1, 3, 2), (2, 3, 5, 4), (4, 5, 7, 6), (6, 7, 9, 8), (3, 1, 11, 9, 7, 5), (8, 9, 11, 10), (10, 11, 1, 0), (0, 2, 4, 6, 8, 10)])
_uv = me_circle_009.uv_layers.new(name='UVMap')
_uv.uv.foreach_set('vector', [1.0, 0.5, 1.0, 1.0, 0.8333, 1.0, 0.8333, 0.5, 0.8333, 0.5, 0.8333, 1.0, 0.6667, 1.0, 0.6667, 0.5, 0.6667, 0.5, 0.6667, 1.0, 0.5, 1.0, 0.5, 0.5, 0.5, 0.5, 0.5, 1.0, 0.3333, 1.0, 0.3333, 0.5, 0.4578, 0.37, 0.25, 0.49, 0.04215, 0.37, 0.04215, 0.13, 0.25, 0.009999, 0.4578, 0.13, 0.3333, 0.5, 0.3333, 1.0, 0.1667, 1.0, 0.1667, 0.5, 0.1667, 0.5, 0.1667, 1.0, -8.941e-08, 1.0, -8.941e-08, 0.5, 0.75, 0.49, 0.9578, 0.37, 0.9578, 0.13, 0.75, 0.009999, 0.5422, 0.13, 0.5422, 0.37])
me_circle_009.materials.append(mat_material_001)
me_circle_009.use_remesh_fix_poles = True
me_circle_009.use_remesh_preserve_attributes = False
me_circle_009.update()

# ---- objects
ob_empty = bpy.data.objects.new('Empty', None)
ob_empty_002 = bpy.data.objects.new('Empty.002', None)
ob_cube = bpy.data.objects.new('Cube', me_cube_001)
ob_cube_001 = bpy.data.objects.new('Cube.001', me_cube_002)
ob_empty_001 = bpy.data.objects.new('Empty.001', None)
ob_plane = bpy.data.objects.new('Plane', me_plane_006)
ob_plane_001 = bpy.data.objects.new('Plane.001', me_plane_007)
ob_cube_002 = bpy.data.objects.new('Cube.002', me_cube_003)
ob_cube_003 = bpy.data.objects.new('Cube.003', me_cube_004)
ob_circle = bpy.data.objects.new('Circle', me_circle)
ob_circle_001 = bpy.data.objects.new('Circle.001', me_circle_001)
ob_circle_002 = bpy.data.objects.new('Circle.002', me_circle_002)
ob_circle_003 = bpy.data.objects.new('Circle.003', me_circle_003)
ob_circle_004 = bpy.data.objects.new('Circle.004', me_circle_004)
ob_circle_005 = bpy.data.objects.new('Circle.005', me_circle_005)
ob_circle_006 = bpy.data.objects.new('Circle.006', me_circle_006)
ob_circle_007 = bpy.data.objects.new('Circle.007', me_circle_008)
ob_circle_008 = bpy.data.objects.new('Circle.008', me_circle_009)
ob_point = bpy.data.objects.new('Point', light_point)

# ---- transforms, parenting, visibility, modifiers, constraints
ob_empty.location = (0.0, 0.0, 0.0)
ob_empty.empty_display_type = 'IMAGE'
ob_empty.empty_display_size = 5.0
ob_empty.use_empty_image_alpha = True
ob_empty.color = (1.0, 1.0, 1.0, 0.5)
ob_empty_002.location = (0.004184, 2.385, 2.031)
ob_empty_002.rotation_euler = (1.571, -0.0, -0.0)
ob_empty_002.empty_display_type = 'IMAGE'
ob_empty_002.empty_display_size = 5.0
ob_empty_002.use_empty_image_alpha = True
ob_empty_002.color = (1.0, 1.0, 1.0, 0.5)
ob_cube.location = (0.003625, -1.074, 0.07729)
ob_cube.scale = (-0.07802, -0.07802, -0.07802)
_m = ob_cube.modifiers.new('Subdivision', 'SUBSURF')
_m.levels = 3
ob_cube_001.location = (11.29, 0.146, 2.234)
ob_empty_001.location = (-2.506, 0.001396, 2.043)
ob_empty_001.rotation_euler = (1.571, -0.0, 1.571)
ob_empty_001.empty_display_type = 'IMAGE'
ob_empty_001.empty_display_size = 5.0
ob_plane.location = (0.4521, -0.1052, 2.283)
ob_plane.rotation_euler = (-0.05592, -0.0, 0.0)
ob_plane.scale = (0.4485, 0.9771, 1.178)
_m = ob_plane.modifiers.new('Mirror', 'MIRROR')
_m.use_clip = True
_m.mirror_object = ob_cube
_m = ob_plane.modifiers.new('Subdivision', 'SUBSURF')
_m.levels = 3
_m = ob_plane.modifiers.new('Solidify', 'SOLIDIFY')
_m.thickness = 0.04
_m = ob_plane.modifiers.new('Auto Smooth', 'NODES')
_m.node_group = ng_auto_smooth
_gi = [s.identifier for s in ng_auto_smooth.interface.items_tree if s.item_type == 'SOCKET' and s.in_out == 'INPUT']
_m[_gi[1]] = 0.5236  # Angle
ob_plane_001.location = (0.4521, 0.8278, 3.617)
ob_plane_001.rotation_euler = (1.467, -0.0, 0.0)
ob_plane_001.scale = (0.4485, 0.7375, 1.17)
_m = ob_plane_001.modifiers.new('Mirror', 'MIRROR')
_m.use_clip = True
_m.mirror_object = ob_cube
_m = ob_plane_001.modifiers.new('Subdivision', 'SUBSURF')
_m.levels = 3
_m = ob_plane_001.modifiers.new('Solidify', 'SOLIDIFY')
_m.thickness = 0.04
_m = ob_plane_001.modifiers.new('Auto Smooth', 'NODES')
_m.node_group = ng_auto_smooth
_gi = [s.identifier for s in ng_auto_smooth.interface.items_tree if s.item_type == 'SOCKET' and s.in_out == 'INPUT']
_m[_gi[1]] = 0.5236  # Angle
ob_cube_002.location = (0.01854, -0.02554, 1.711)
ob_cube_002.scale = (0.01902, 0.01902, 0.01902)
_m = ob_cube_002.modifiers.new('Mirror', 'MIRROR')
_m.use_clip = True
_m.mirror_object = ob_cube
_m = ob_cube_002.modifiers.new('Subdivision', 'SUBSURF')
_m = ob_cube_002.modifiers.new('Auto Smooth', 'NODES')
_m.node_group = ng_auto_smooth
_gi = [s.identifier for s in ng_auto_smooth.interface.items_tree if s.item_type == 'SOCKET' and s.in_out == 'INPUT']
_m[_gi[1]] = 1.047  # Angle
ob_cube_003.location = (0.01854, 1.789, 1.837)
ob_cube_003.rotation_euler = (0.1486, -0.0, 0.0)
ob_cube_003.scale = (0.01902, 0.01902, 0.01902)
_m = ob_cube_003.modifiers.new('Mirror', 'MIRROR')
_m.use_clip = True
_m.mirror_object = ob_cube
_m = ob_cube_003.modifiers.new('Subdivision', 'SUBSURF')
_m = ob_cube_003.modifiers.new('Auto Smooth', 'NODES')
_m.node_group = ng_auto_smooth
_gi = [s.identifier for s in ng_auto_smooth.interface.items_tree if s.item_type == 'SOCKET' and s.in_out == 'INPUT']
_m[_gi[1]] = 1.047  # Angle
ob_circle.location = (-0.7943, 0.7684, 3.077)
ob_circle.rotation_euler = (1.133, -0.04795, 0.3558)
ob_circle.scale = (0.03622, 0.03622, 0.03622)
ob_circle_001.location = (-0.7575, 0.8272, 3.284)
ob_circle_001.rotation_euler = (1.133, -0.04795, 0.3558)
ob_circle_001.scale = (0.03622, 0.03622, 0.03622)
ob_circle_002.location = (0.7602, 0.8418, 3.224)
ob_circle_002.rotation_euler = (1.105, -0.2835, 0.4703)
ob_circle_002.scale = (0.03622, 0.03622, 0.03622)
ob_circle_003.location = (0.7433, 0.887, 3.437)
ob_circle_003.rotation_euler = (1.105, -0.2835, 0.4703)
ob_circle_003.scale = (0.03622, 0.03622, 0.03622)
ob_circle_004.location = (0.8902, -1.005, 2.379)
ob_circle_004.rotation_euler = (-0.3062, -0.08191, 0.4196)
ob_circle_004.scale = (0.03622, 0.03622, 0.03622)
ob_circle_005.location = (0.946, 0.5255, 2.287)
ob_circle_005.rotation_euler = (-0.3062, -0.08191, 0.4196)
ob_circle_005.scale = (0.03622, 0.03622, 0.03622)
ob_circle_006.location = (-0.8735, -1.07, 2.387)
ob_circle_006.rotation_euler = (-0.2155, 0.2421, 0.475)
ob_circle_006.scale = (0.03622, 0.03622, 0.03622)
ob_circle_007.location = (-0.8931, 0.5577, 2.276)
ob_circle_007.rotation_euler = (-0.2155, 0.2421, 0.475)
ob_circle_007.scale = (0.03622, 0.03622, 0.03622)
ob_circle_008.location = (0.9183, -0.9711, 2.387)
ob_circle_008.rotation_euler = (-0.3472, -0.1598, 0.5742)
ob_circle_008.scale = (0.03622, 0.03622, 0.03622)
ob_point.location = (-1.809, -2.413, 4.978)
ob_point.rotation_euler = (0.0, -0.0, -5.192)

# ---- collection membership
col_collection.objects.link(ob_empty)
col_collection.objects.link(ob_empty_002)
col_collection.objects.link(ob_cube)
col_collection_2.objects.link(ob_cube_001)
col_collection_2.objects.link(ob_empty_001)
col_collection_2.objects.link(ob_plane)
col_collection_2.objects.link(ob_plane_001)
col_collection_2.objects.link(ob_cube_002)
col_collection_2.objects.link(ob_cube_003)
col_collection_2.objects.link(ob_circle)
col_collection_2.objects.link(ob_circle_001)
col_collection_2.objects.link(ob_circle_002)
col_collection_2.objects.link(ob_circle_003)
col_collection_2.objects.link(ob_circle_004)
col_collection_2.objects.link(ob_circle_005)
col_collection_2.objects.link(ob_circle_006)
col_collection_2.objects.link(ob_circle_007)
col_collection_2.objects.link(ob_circle_008)
col_collection_2.objects.link(ob_point)

# ---- scene / render settings (as saved in the file)
scene.frame_start = 1; scene.frame_end = 250; scene.frame_set(0)
scene.render.engine = 'BLENDER_EEVEE_NEXT'
scene.cycles.use_denoising = False
scene.cycles.samples = 128
scene.cycles.sampling_pattern = 'TABULATED_SOBOL'
scene.cycles.use_adaptive_sampling = False
scene.cycles.use_light_tree = False
scene.view_settings.view_transform = 'Filmic'
bpy.context.view_layer.update()

# ---- added for rendering (the .blend has no active camera): camera
cam_auto = bpy.data.cameras.new('AutoCamera')
cam_auto.lens = 50.0
cam_auto.sensor_width = 36.0
cam_auto.clip_end = 1000.0
ob_auto_camera = bpy.data.objects.new('AutoCamera', cam_auto)
scene.collection.objects.link(ob_auto_camera)
ob_auto_camera.location = (17.524, -15.083, 12.1304)
ob_auto_camera.rotation_euler = (1.09748, -7.21219e-08, 0.694738)
scene.camera = ob_auto_camera
bpy.context.view_layer.update()
